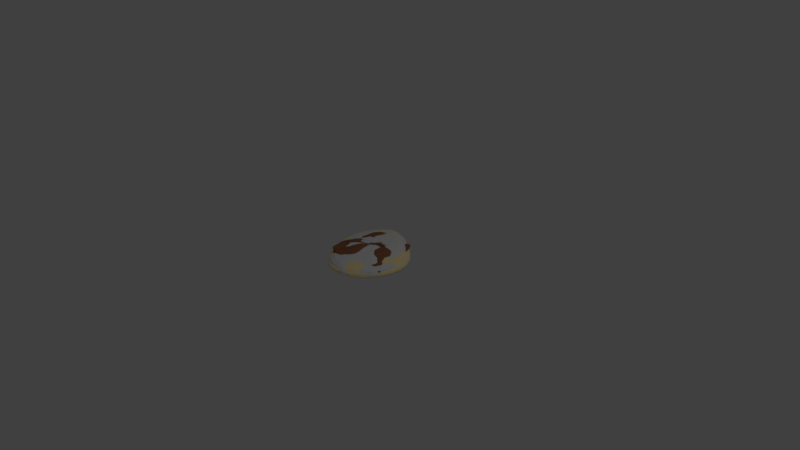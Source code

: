 # Source: rawChicken_v2_FlourEggBread.blend  (saved by Blender 2.79.0; exported with 4.5.12 LTS)
import bpy
from mathutils import Matrix  # noqa: F401  (used for matrix-valued properties, if any)

bpy.ops.wm.read_factory_settings(use_empty=True)
scene = bpy.context.scene
scene.name = 'Scene'

# ---- collections
col_collection_1 = bpy.data.collections.new('Collection 1'); scene.collection.children.link(col_collection_1)

# ---- materials (node trees are filled in below, after node groups)
mat_material_001 = bpy.data.materials.new('Material.001')
mat_material_001.alpha_threshold = 0.0
mat_material_001.use_transparent_shadow = False
mat_material_001.diffuse_color = (1.0, 0.8369, 0.4456, 1.0)
mat_material_001.specular_color = (1.0, 0.5726, 0.824)
mat_material_001.roughness = 0.5
mat_material_004 = bpy.data.materials.new('Material.004')
mat_material_004.alpha_threshold = 0.0
mat_material_004.use_transparent_shadow = False
mat_material_004.diffuse_color = (0.3108, 0.1301, 0.06731, 1.0)
mat_material_004.roughness = 0.5
mat_material_003 = bpy.data.materials.new('Material.003')
mat_material_003.alpha_threshold = 0.0
mat_material_003.use_transparent_shadow = False
mat_material_003.roughness = 0.5

# ---- material node trees

# ---- world
world_world = bpy.data.worlds.new('World'); scene.world = world_world
world_world.color = (0.05088, 0.05088, 0.05088)
world_world.use_sun_shadow = False
world_world.sun_shadow_jitter_overblur = 0.0
world_world.cycles.sampling_method = 'MANUAL'

# ---- cameras
cam_camera = bpy.data.cameras.new('Camera')
cam_camera.clip_end = 100.0
cam_camera.lens = 35.0
cam_camera.sensor_width = 32.0
cam_camera.sensor_height = 18.0
cam_camera.ortho_scale = 7.314
cam_camera.dof.focus_distance = 0.0
cam_camera.dof.aperture_fstop = 128.0

# ---- lights
light_lamp = bpy.data.lights.new('Lamp', 'POINT')
light_lamp.transmission_factor = 0.0
light_lamp.cutoff_distance = 30.0
light_lamp.energy = 100.0
light_lamp.shadow_buffer_clip_start = 1.001
light_lamp.shadow_soft_size = 0.1
light_lamp.shadow_maximum_resolution = 0.006
light_lamp.use_absolute_resolution = True

# ---- meshes
me_sphere = bpy.data.meshes.new('Sphere')
me_sphere.from_pydata([(0.04907, 0.163, 0.5519), (0.001447, 0.27, 0.5394), (-0.05032, 0.3586, 0.5116), (-0.09873, 0.4292, 0.4656), (-0.1374, 0.4827, 0.4007), (-0.1627, 0.5195, 0.3213), (-0.174, 0.5392, 0.2358), (-0.1719, 0.5413, 0.1534), (-0.1569, 0.5269, 0.08052), (-0.002456, 0.3312, -0.1185), (0.06778, 0.1684, 0.5555), (0.0368, 0.2797, 0.5469), (-0.001728, 0.3707, 0.523), (-0.04055, 0.4421, 0.4805), (-0.07265, 0.4959, 0.4178), (-0.09367, 0.533, 0.339), (-0.1025, 0.5534, 0.2525), (-0.09967, 0.5568, 0.168), (-0.08602, 0.5434, 0.09257), (-0.06223, 0.5148, 0.02813), (-0.03018, 0.4722, -0.02706), (0.006313, 0.4159, -0.07506), (0.04213, 0.3454, -0.1154), (0.07248, 0.26, -0.1454), (0.0945, 0.1599, -0.1636), (0.08732, 0.1686, 0.5574), (0.0735, 0.2792, 0.5509), (0.04829, 0.3684, 0.5294), (0.01885, 0.4373, 0.4892), (-0.006962, 0.4887, 0.4283), (-0.0238, 0.5246, 0.3497), (-0.03003, 0.5452, 0.2618), (-0.02636, 0.5497, 0.1745), (-0.01372, 0.5381, 0.09601), (0.007156, 0.5115, 0.02903), (0.0343, 0.4711, -0.02774), (0.06341, 0.4168, -0.07632), (0.08881, 0.3475, -0.1165), (0.1056, 0.2621, -0.1461), (0.1117, 0.1612, -0.1638), (0.107, 0.1632, 0.5573), (0.1108, 0.2682, 0.5506), (0.09995, 0.3518, 0.5293), (0.08159, 0.416, 0.4898), (0.06417, 0.4643, 0.4296), (0.05345, 0.4989, 0.3509), (0.05102, 0.5196, 0.2613), (0.05578, 0.525, 0.1713), (0.06653, 0.5148, 0.08999), (0.08273, 0.4901, 0.02115), (0.1028, 0.4523, -0.03598), (0.1227, 0.4013, -0.08336), (0.1365, 0.3359, -0.1214), (0.1392, 0.2545, -0.1488), (0.1291, 0.1575, -0.1649), (0.1266, 0.1518, 0.5556), (0.1487, 0.2463, 0.547), (0.1546, 0.3215, 0.524), (0.1513, 0.38, 0.4833), (0.1469, 0.4256, 0.4223), (0.1463, 0.4595, 0.3425), (0.1502, 0.4805, 0.2511), (0.1563, 0.4866, 0.1588), (0.1634, 0.4769, 0.07566), (0.1712, 0.4528, 0.006348), (0.1797, 0.4165, -0.04951), (0.186, 0.3691, -0.09408), (0.1852, 0.3095, -0.1285), (0.1725, 0.236, -0.1527), (0.146, 0.1479, -0.1665), (0.1456, 0.1343, 0.5533), (0.1868, 0.2133, 0.5421), (0.212, 0.2768, 0.5162), (0.2279, 0.3284, 0.4727), (0.2413, 0.3707, 0.4093), (0.255, 0.4038, 0.3274), (0.2675, 0.4249, 0.2338), (0.2755, 0.4311, 0.14), (0.2772, 0.4212, 0.0565), (0.2731, 0.3972, -0.01154), (0.2652, 0.3622, -0.0646), (0.2534, 0.3189, -0.1053), (0.2346, 0.2673, -0.1357), (0.2048, 0.2055, -0.1565), (0.162, 0.132, -0.168), (0.1631, 0.1107, 0.5513), (0.2229, 0.1692, 0.5375), (0.268, 0.2173, 0.5084), (0.3048, 0.2587, 0.4615), (0.3379, 0.2954, 0.3948), (0.3674, 0.3254, 0.31), (0.3895, 0.345, 0.2143), (0.3997, 0.3506, 0.1199), (0.3955, 0.3411, 0.03744), (0.3784, 0.3183, -0.02803), (0.3523, 0.2866, -0.07756), (0.3202, 0.2499, -0.1144), (0.2819, 0.2093, -0.1413), (0.2345, 0.1635, -0.1593), (0.1763, 0.1099, -0.1691), (0.1775, 0.08285, 0.5497), (0.2531, 0.1167, 0.5339), (0.316, 0.1453, 0.5022), (0.3715, 0.1726, 0.4521), (0.4221, 0.1995, 0.3823), (0.4654, 0.2229, 0.2947), (0.4958, 0.2386, 0.1976), (0.5078, 0.2429, 0.1032), (0.4986, 0.2349, 0.02248), (0.4703, 0.2163, -0.04017), (0.4282, 0.1915, -0.08648), (0.3778, 0.1651, -0.1203), (0.3217, 0.1393, -0.1447), (0.2588, 0.1131, -0.161), (0.1876, 0.08344, -0.1698), (0.1872, 0.05328, 0.5485), (0.2738, 0.06049, 0.5312), (0.3494, 0.067, 0.4976), (0.4182, 0.07679, 0.4452), (0.4809, 0.08997, 0.3731), (0.5334, 0.1033, 0.2838), (0.5691, 0.1127, 0.186), (0.5819, 0.1152, 0.09211), (0.5694, 0.11, 0.01304), (0.5337, 0.09856, -0.04739), (0.4807, 0.08462, -0.09147), (0.4175, 0.0724, -0.1235), (0.3486, 0.06439, -0.1465), (0.2746, 0.05989, -0.1619), (0.1947, 0.05566, -0.1701), (0.1914, 0.02461, 0.5476), (0.2832, 0.00543, 0.5292), (0.3651, -0.01112, 0.4942), (0.4404, -0.02103, 0.4405), (0.5085, -0.02429, 0.3672), (0.5645, -0.02368, 0.2772), (0.6015, -0.02229, 0.1793), (0.614, -0.02197, 0.08616), (0.5997, -0.02317, 0.008243), (0.5609, -0.02494, -0.05084), (0.5034, -0.02495, -0.09372), (0.4346, -0.02019, -0.1248), (0.3595, -0.008723, -0.1472), (0.2804, 0.008861, -0.1623), (0.1969, 0.02929, -0.1703), (0.19, -0.001682, 0.5468), (0.2812, -0.04572, 0.5277), (0.363, -0.08506, 0.4919), (0.438, -0.1156, 0.4375), (0.5051, -0.1369, 0.3639), (0.5592, -0.1506, 0.2739), (0.5942, -0.1581, 0.1763), (0.6051, -0.1599, 0.08368), (0.5905, -0.1562, 0.006382), (0.5527, -0.1466, -0.05209), (0.4966, -0.1307, -0.09448), (0.4288, -0.1075, -0.1253), (0.3543, -0.07603, -0.1475), (0.2761, -0.03722, -0.1625), (0.1944, 0.005766, -0.1704), (0.1835, -0.02513, 0.5463), (0.2686, -0.09189, 0.5267), (0.3448, -0.153, 0.4906), (0.4139, -0.204, 0.4362), (0.4748, -0.2438, 0.3627), (0.5232, -0.2721, 0.273), (0.5538, -0.2885, 0.1757), (0.5628, -0.2921, 0.08319), (0.5493, -0.2825, 0.006027), (0.5153, -0.2608, -0.05231), (0.4649, -0.2284, -0.09458), (0.4032, -0.1865, -0.1253), (0.3348, -0.1358, -0.1475), (0.2627, -0.07744, -0.1625), (0.1875, -0.01452, -0.1704), (0.1724, -0.04554, 0.5462), (0.2469, -0.1325, 0.5264), (0.3129, -0.2134, 0.4905), (0.372, -0.2836, 0.4364), (0.4234, -0.3407, 0.3634), (0.4638, -0.3826, 0.274), (0.4892, -0.4069, 0.1767), (0.4964, -0.4114, 0.08387), (0.4851, -0.3958, 0.006409), (0.4567, -0.3621, -0.0521), (0.4145, -0.3141, -0.09442), (0.3622, -0.255, -0.1251), (0.3038, -0.1868, -0.1473), (0.2417, -0.1113, -0.1623), (0.1769, -0.03147, -0.1703), (0.1574, -0.06255, 0.5462), (0.2175, -0.1665, 0.5268), (0.2697, -0.2643, 0.4913), (0.316, -0.351, 0.438), (0.356, -0.4228, 0.3656), (0.3875, -0.476, 0.2765), (0.4075, -0.5063, 0.1788), (0.4135, -0.5108, 0.0853), (0.4052, -0.4892, 0.007194), (0.3835, -0.445, -0.05169), (0.3508, -0.3837, -0.09413), (0.3099, -0.3102, -0.1248), (0.2639, -0.2276, -0.147), (0.2148, -0.1383, -0.1621), (0.1633, -0.04487, -0.1702), (0.1079, 0.04766, -0.1708), (0.1393, -0.07549, 0.5465), (0.1819, -0.1925, 0.5275), (0.2178, -0.3034, 0.4928), (0.2493, -0.4026, 0.4403), (0.2767, -0.4854, 0.3686), (0.2987, -0.5465, 0.2796), (0.3133, -0.5805, 0.1814), (0.3186, -0.5842, 0.08706), (0.3139, -0.5577, 0.008175), (0.2998, -0.5055, -0.05116), (0.2777, -0.4342, -0.09375), (0.2496, -0.3501, -0.1244), (0.2177, -0.257, -0.1466), (0.1836, -0.1575, -0.1618), (0.1477, -0.05438, -0.17), (0.1193, -0.08365, 0.5469), (0.1424, -0.209, 0.5284), (0.16, -0.3284, 0.4944), (0.1752, -0.4357, 0.4427), (0.189, -0.5251, 0.3716), (0.2011, -0.5905, 0.2826), (0.2102, -0.6262, 0.1839), (0.215, -0.6287, 0.08876), (0.2146, -0.5989, 0.009177), (0.2089, -0.5416, -0.05057), (0.1984, -0.4643, -0.09329), (0.1842, -0.3736, -0.124), (0.1678, -0.2741, -0.1462), (0.1502, -0.1685, -0.1614), (0.1309, -0.05975, -0.1698), (0.09884, -0.08655, 0.5472), (0.1019, -0.2152, 0.5291), (0.1004, -0.3382, 0.4957), (0.09849, -0.4488, 0.4446), (0.09829, -0.5407, 0.3739), (0.1003, -0.6074, 0.285), (0.104, -0.6432, 0.1859), (0.1084, -0.6449, 0.09021), (0.1126, -0.6135, 0.01015), (0.1158, -0.5542, -0.0499), (0.1176, -0.4744, -0.09275), (0.118, -0.3811, -0.1235), (0.1177, -0.2791, -0.1458), (0.1167, -0.1713, -0.1611), (0.1143, -0.06091, -0.1696), (0.07988, -0.0842, 0.5474), (0.06399, -0.2111, 0.5296), (0.04435, -0.3331, 0.4965), (0.02604, -0.4429, 0.4458), (0.01237, -0.5339, 0.3755), (0.004732, -0.5997, 0.2866), (0.003259, -0.6348, 0.1874), (0.007399, -0.6362, 0.09153), (0.01611, -0.6049, 0.01118), (0.02798, -0.5461, -0.04909), (0.04166, -0.4668, -0.0921), (0.05624, -0.374, -0.123), (0.0713, -0.2727, -0.1454), (0.08618, -0.1662, -0.1609), (0.09922, -0.05801, -0.1695), (0.06399, -0.07721, 0.5475), (0.03216, -0.198, 0.5298), (-0.003013, -0.315, 0.4968), (-0.03546, -0.4208, 0.4464), (-0.06084, -0.5085, 0.3763), (-0.07691, -0.5718, 0.2878), (-0.08293, -0.6057, 0.1888), (-0.07909, -0.6073, 0.09292), (-0.0665, -0.5775, 0.01245), (-0.04702, -0.5209, -0.04806), (-0.02286, -0.4442, -0.0913), (0.00413, -0.3543, -0.1224), (0.03255, -0.2563, -0.145), (0.06087, -0.1542, -0.1606), (0.08684, -0.05154, -0.1694), (0.0516, -0.06662, 0.5473), (0.007382, -0.1778, 0.5295), (-0.03985, -0.2867, 0.4965), (-0.08339, -0.3858, 0.4461), (-0.1181, -0.4685, 0.3764), (-0.1411, -0.5285, 0.2884), (-0.1509, -0.5609, 0.19), (-0.1474, -0.563, 0.09451), (-0.1317, -0.5353, 0.01406), (-0.1061, -0.482, -0.04671), (-0.07348, -0.4094, -0.09032), (-0.0365, -0.3242, -0.1217), (0.002531, -0.2319, -0.1446), (0.04137, -0.1366, -0.1604), (0.07732, -0.04219, -0.1693), (0.08682, 0.04012, 0.5512), (0.04142, -0.05342, 0.547), (-0.01276, -0.1524, 0.5288), (-0.06952, -0.2506, 0.4955), (-0.1218, -0.341, 0.445), (-0.1641, -0.417, 0.3755), (-0.1927, -0.4726, 0.2883), (-0.2057, -0.503, 0.1909), (-0.2026, -0.5055, 0.09621), (-0.1845, -0.4804, 0.016), (-0.1539, -0.4313, -0.04503), (-0.1144, -0.3642, -0.08913), (-0.06936, -0.2856, -0.121), (-0.02181, -0.2008, -0.1442), (0.02545, -0.1146, -0.1602), (0.06949, -0.03072, -0.1692), (0.03142, -0.03824, 0.5464), (-0.03233, -0.1229, 0.5276), (-0.09795, -0.2082, 0.4937), (-0.1582, -0.2877, 0.4429), (-0.2073, -0.3551, 0.3736), (-0.241, -0.4049, 0.2872), (-0.2569, -0.4324, 0.1913), (-0.2542, -0.4351, 0.09784), (-0.2339, -0.413, 0.01816), (-0.1989, -0.3692, -0.04311), (-0.1532, -0.3093, -0.0878), (-0.1008, -0.2392, -0.1202), (-0.04545, -0.1643, -0.1438), (0.009734, -0.08918, -0.1601), (0.06165, -0.01764, -0.1692), (0.0206, -0.02135, 0.5457), (-0.0534, -0.08977, 0.5263), (-0.1283, -0.1602, 0.4916), (-0.1968, -0.2268, 0.4402), (-0.2525, -0.2837, 0.3708), (-0.2911, -0.3259, 0.2854), (-0.3097, -0.3495, 0.191), (-0.3072, -0.3519, 0.09916), (-0.2848, -0.3332, 0.02022), (-0.2455, -0.296, -0.04122), (-0.1938, -0.2451, -0.08655), (-0.1342, -0.1858, -0.1196), (-0.07088, -0.1228, -0.1436), (-0.007377, -0.06074, -0.16), (0.05304, -0.003149, -0.1692), (0.009646, -0.002867, 0.545), (-0.07473, -0.05342, 0.5248), (-0.159, -0.1072, 0.4894), (-0.2355, -0.159, 0.4373), (-0.2977, -0.2037, 0.3677), (-0.3407, -0.237, 0.283), (-0.3615, -0.2557, 0.1901), (-0.3591, -0.2576, 0.09979), (-0.3346, -0.2426, 0.02166), (-0.2914, -0.2131, -0.03985), (-0.234, -0.1727, -0.08575), (-0.1676, -0.1258, -0.1194), (-0.09646, -0.07672, -0.1437), (-0.02468, -0.02941, -0.1602), (0.04431, 0.01271, -0.1693), (8.252e-05, 0.01707, 0.5443), (-0.0934, -0.01419, 0.5234), (-0.1859, -0.05001, 0.4872), (-0.2694, -0.08573, 0.4344), (-0.3369, -0.1171, 0.3645), (-0.3835, -0.1407, 0.2802), (-0.406, -0.1538, 0.1884), (-0.4035, -0.155, 0.09934), (-0.3772, -0.1442, 0.02197), (-0.3306, -0.1228, -0.03948), (-0.2685, -0.09383, -0.0857), (-0.1963, -0.0606, -0.1197), (-0.1185, -0.02666, -0.1441), (-0.03964, 0.004504, -0.1606), (0.03676, 0.02983, -0.1695), (-0.006721, 0.03815, 0.5436), (-0.1067, 0.02725, 0.522), (-0.2051, 0.01036, 0.4851), (-0.2935, -0.008587, 0.4315), (-0.3648, -0.02611, 0.3612), (-0.4136, -0.03959, 0.2769), (-0.437, -0.04711, 0.1858), (-0.4342, -0.04757, 0.0977), (-0.4065, -0.04083, 0.02103), (-0.3576, -0.0279, -0.04016), (-0.2924, -0.01072, -0.08639), (-0.2161, 0.008245, -0.1204), (-0.1339, 0.02624, -0.1448), (-0.05003, 0.04035, -0.1611), (0.03152, 0.04792, -0.1698), (-0.00989, 0.05989, 0.5429), (-0.1129, 0.06993, 0.5206), (-0.214, 0.07241, 0.4829), (-0.3046, 0.07049, 0.4287), (-0.3772, 0.0669, 0.3578), (-0.4268, 0.0635, 0.2734), (-0.4503, 0.0615, 0.1827), (-0.4471, 0.06166, 0.09539), (-0.4188, 0.06423, 0.01946), (-0.369, 0.06876, -0.04125), (-0.3025, 0.07412, -0.08725), (-0.2246, 0.07869, -0.1211), (-0.1405, 0.08048, -0.1454), (-0.05453, 0.07715, -0.1616), (0.02924, 0.06651, -0.1701), (-0.008999, 0.08166, 0.5423), (-0.1111, 0.1126, 0.5194), (-0.2113, 0.1343, 0.4811), (-0.3008, 0.1492, 0.4263), (-0.3723, 0.1592, 0.3549), (-0.4207, 0.1655, 0.2704), (-0.4434, 0.1688, 0.1803), (-0.4401, 0.1694, 0.09381), (-0.4122, 0.1677, 0.01878), (-0.3632, 0.164, -0.0413), (-0.2977, 0.1578, -0.08703), (-0.2209, 0.1484, -0.121), (-0.1377, 0.1342, -0.1455), (-0.05266, 0.1137, -0.1617), (0.03018, 0.08498, -0.1702), (-0.003986, 0.1027, 0.5421), (-0.1012, 0.1538, 0.5188), (-0.1968, 0.1938, 0.4804), (-0.282, 0.2246, 0.4252), (-0.3497, 0.2475, 0.3538), (-0.3952, 0.2629, 0.2696), (-0.4164, 0.2709, 0.1804), (-0.4131, 0.2716, 0.09516), (-0.3869, 0.2659, 0.0213), (-0.3406, 0.2543, -0.03811), (-0.2784, 0.2373, -0.08387), (-0.2052, 0.2146, -0.1185), (-0.1257, 0.1855, -0.1439), (-0.04452, 0.1487, -0.161), (0.03431, 0.1027, -0.17), (0.004876, 0.1222, 0.5426), (-0.08382, 0.1918, 0.52), (-0.1714, 0.2485, 0.4822), (-0.2495, 0.2936, 0.4276), (-0.3111, 0.3279, 0.3567), (-0.3523, 0.3513, 0.2734), (-0.3714, 0.3633, 0.1856), (-0.3686, 0.3641, 0.102), (-0.3451, 0.3546, 0.02943), (-0.3032, 0.336, -0.02951), (-0.2463, 0.3093, -0.07593), (-0.1788, 0.2749, -0.1122), (-0.1053, 0.2324, -0.1398), (-0.03058, 0.1807, -0.1588), (0.04141, 0.119, -0.1691), (0.01706, 0.1393, 0.5445), (-0.06007, 0.2248, 0.5239), (-0.1371, 0.2958, 0.4881), (-0.206, 0.3527, 0.4353), (-0.2601, 0.3963, 0.3658), (-0.296, 0.4261, 0.284), (-0.3127, 0.4415, 0.1976), (-0.3105, 0.4424, 0.1155), (-0.2903, 0.4298, 0.04401), (-0.2537, 0.4056, -0.01501), (-0.2033, 0.371, -0.06295), (-0.143, 0.3269, -0.102), (-0.07749, 0.2732, -0.133), (-0.01138, 0.2088, -0.1552), (0.05125, 0.1334, -0.1676), (0.03196, 0.1531, 0.5478), (-0.03125, 0.2514, 0.5309), (-0.09608, 0.3331, 0.4987), (-0.1547, 0.3987, 0.4489), (-0.2009, 0.4489, 0.3815), (-0.2313, 0.4833, 0.3011), (-0.2453, 0.5012, 0.2157), (-0.2434, 0.5025, 0.1342), (-0.2263, 0.4882, 0.0627), (-0.1949, 0.4603, 0.002707), (-0.1514, 0.4202, -0.04752), (-0.09917, 0.369, -0.09011), (-0.0429, 0.3065, -0.1251), (0.01266, 0.2321, -0.1508), (0.0636, 0.1453, -0.1658), (-0.1299, 0.4975, 0.0186), (-0.09266, 0.4547, -0.03424), (-0.0486, 0.3993, -0.08009), (0.04097, 0.2495, -0.1472), (0.07819, 0.1543, -0.1643)], [], [(7, 6, 16, 17), (0, 296, 10), (205, 481, 24), (8, 7, 17, 18), (1, 0, 10, 11), (477, 8, 18, 19), (2, 1, 11, 12), (478, 477, 19, 20), (3, 2, 12, 13), (479, 478, 20, 21), (4, 3, 13, 14), (9, 479, 21, 22), (5, 4, 14, 15), (480, 9, 22, 23), (6, 5, 15, 16), (481, 480, 23, 24), (16, 15, 30, 31), (24, 23, 38, 39), (17, 16, 31, 32), (10, 296, 25), (205, 24, 39), (18, 17, 32, 33), (11, 10, 25, 26), (19, 18, 33, 34), (12, 11, 26, 27), (20, 19, 34, 35), (13, 12, 27, 28), (21, 20, 35, 36), (14, 13, 28, 29), (22, 21, 36, 37), (15, 14, 29, 30), (23, 22, 37, 38), (35, 34, 49, 50), (28, 27, 42, 43), (36, 35, 50, 51), (29, 28, 43, 44), (37, 36, 51, 52), (30, 29, 44, 45), (38, 37, 52, 53), (31, 30, 45, 46), (39, 38, 53, 54), (32, 31, 46, 47), (25, 296, 40), (205, 39, 54), (33, 32, 47, 48), (26, 25, 40, 41), (34, 33, 48, 49), (27, 26, 41, 42), (54, 53, 68, 69), (47, 46, 61, 62), (40, 296, 55), (205, 54, 69), (48, 47, 62, 63), (41, 40, 55, 56), (49, 48, 63, 64), (42, 41, 56, 57), (50, 49, 64, 65), (43, 42, 57, 58), (51, 50, 65, 66), (44, 43, 58, 59), (52, 51, 66, 67), (45, 44, 59, 60), (53, 52, 67, 68), (46, 45, 60, 61), (58, 57, 72, 73), (66, 65, 80, 81), (59, 58, 73, 74), (67, 66, 81, 82), (60, 59, 74, 75), (68, 67, 82, 83), (61, 60, 75, 76), (69, 68, 83, 84), (62, 61, 76, 77), (55, 296, 70), (205, 69, 84), (63, 62, 77, 78), (56, 55, 70, 71), (64, 63, 78, 79), (57, 56, 71, 72), (65, 64, 79, 80), (77, 76, 91, 92), (70, 296, 85), (205, 84, 99), (78, 77, 92, 93), (71, 70, 85, 86), (79, 78, 93, 94), (72, 71, 86, 87), (80, 79, 94, 95), (73, 72, 87, 88), (81, 80, 95, 96), (74, 73, 88, 89), (82, 81, 96, 97), (75, 74, 89, 90), (83, 82, 97, 98), (76, 75, 90, 91), (84, 83, 98, 99), (96, 95, 110, 111), (89, 88, 103, 104), (97, 96, 111, 112), (90, 89, 104, 105), (98, 97, 112, 113), (91, 90, 105, 106), (99, 98, 113, 114), (92, 91, 106, 107), (85, 296, 100), (205, 99, 114), (93, 92, 107, 108), (86, 85, 100, 101), (94, 93, 108, 109), (87, 86, 101, 102), (95, 94, 109, 110), (88, 87, 102, 103), (205, 114, 129), (108, 107, 122, 123), (101, 100, 115, 116), (109, 108, 123, 124), (102, 101, 116, 117), (110, 109, 124, 125), (103, 102, 117, 118), (111, 110, 125, 126), (104, 103, 118, 119), (112, 111, 126, 127), (105, 104, 119, 120), (113, 112, 127, 128), (106, 105, 120, 121), (114, 113, 128, 129), (107, 106, 121, 122), (100, 296, 115), (127, 126, 141, 142), (120, 119, 134, 135), (128, 127, 142, 143), (121, 120, 135, 136), (129, 128, 143, 144), (122, 121, 136, 137), (115, 296, 130), (205, 129, 144), (123, 122, 137, 138), (116, 115, 130, 131), (124, 123, 138, 139), (117, 116, 131, 132), (125, 124, 139, 140), (118, 117, 132, 133), (126, 125, 140, 141), (119, 118, 133, 134), (131, 130, 145, 146), (139, 138, 153, 154), (132, 131, 146, 147), (140, 139, 154, 155), (133, 132, 147, 148), (141, 140, 155, 156), (134, 133, 148, 149), (142, 141, 156, 157), (135, 134, 149, 150), (143, 142, 157, 158), (136, 135, 150, 151), (144, 143, 158, 159), (137, 136, 151, 152), (130, 296, 145), (205, 144, 159), (138, 137, 152, 153), (150, 149, 164, 165), (158, 157, 172, 173), (151, 150, 165, 166), (159, 158, 173, 174), (152, 151, 166, 167), (145, 296, 160), (205, 159, 174), (153, 152, 167, 168), (146, 145, 160, 161), (154, 153, 168, 169), (147, 146, 161, 162), (155, 154, 169, 170), (148, 147, 162, 163), (156, 155, 170, 171), (149, 148, 163, 164), (157, 156, 171, 172), (169, 168, 183, 184), (162, 161, 176, 177), (170, 169, 184, 185), (163, 162, 177, 178), (171, 170, 185, 186), (164, 163, 178, 179), (172, 171, 186, 187), (165, 164, 179, 180), (173, 172, 187, 188), (166, 165, 180, 181), (174, 173, 188, 189), (167, 166, 181, 182), (160, 296, 175), (205, 174, 189), (168, 167, 182, 183), (161, 160, 175, 176), (188, 187, 202, 203), (181, 180, 195, 196), (189, 188, 203, 204), (182, 181, 196, 197), (175, 296, 190), (205, 189, 204), (183, 182, 197, 198), (176, 175, 190, 191), (184, 183, 198, 199), (177, 176, 191, 192), (185, 184, 199, 200), (178, 177, 192, 193), (186, 185, 200, 201), (179, 178, 193, 194), (187, 186, 201, 202), (180, 179, 194, 195), (192, 191, 207, 208), (200, 199, 215, 216), (193, 192, 208, 209), (201, 200, 216, 217), (194, 193, 209, 210), (202, 201, 217, 218), (195, 194, 210, 211), (203, 202, 218, 219), (196, 195, 211, 212), (204, 203, 219, 220), (197, 196, 212, 213), (190, 296, 206), (205, 204, 220), (198, 197, 213, 214), (191, 190, 206, 207), (199, 198, 214, 215), (212, 211, 226, 227), (220, 219, 234, 235), (213, 212, 227, 228), (206, 296, 221), (205, 220, 235), (214, 213, 228, 229), (207, 206, 221, 222), (215, 214, 229, 230), (208, 207, 222, 223), (216, 215, 230, 231), (209, 208, 223, 224), (217, 216, 231, 232), (210, 209, 224, 225), (218, 217, 232, 233), (211, 210, 225, 226), (219, 218, 233, 234), (231, 230, 245, 246), (224, 223, 238, 239), (232, 231, 246, 247), (225, 224, 239, 240), (233, 232, 247, 248), (226, 225, 240, 241), (234, 233, 248, 249), (227, 226, 241, 242), (235, 234, 249, 250), (228, 227, 242, 243), (221, 296, 236), (205, 235, 250), (229, 228, 243, 244), (222, 221, 236, 237), (230, 229, 244, 245), (223, 222, 237, 238), (250, 249, 264, 265), (243, 242, 257, 258), (236, 296, 251), (205, 250, 265), (244, 243, 258, 259), (237, 236, 251, 252), (245, 244, 259, 260), (238, 237, 252, 253), (246, 245, 260, 261), (239, 238, 253, 254), (247, 246, 261, 262), (240, 239, 254, 255), (248, 247, 262, 263), (241, 240, 255, 256), (249, 248, 263, 264), (242, 241, 256, 257), (262, 261, 276, 277), (255, 254, 269, 270), (263, 262, 277, 278), (256, 255, 270, 271), (264, 263, 278, 279), (257, 256, 271, 272), (265, 264, 279, 280), (258, 257, 272, 273), (251, 296, 266), (205, 265, 280), (259, 258, 273, 274), (252, 251, 266, 267), (260, 259, 274, 275), (253, 252, 267, 268), (261, 260, 275, 276), (254, 253, 268, 269), (266, 296, 281), (205, 280, 295), (274, 273, 288, 289), (267, 266, 281, 282), (275, 274, 289, 290), (268, 267, 282, 283), (276, 275, 290, 291), (269, 268, 283, 284), (277, 276, 291, 292), (270, 269, 284, 285), (278, 277, 292, 293), (271, 270, 285, 286), (279, 278, 293, 294), (272, 271, 286, 287), (280, 279, 294, 295), (273, 272, 287, 288), (285, 284, 300, 301), (293, 292, 308, 309), (286, 285, 301, 302), (294, 293, 309, 310), (287, 286, 302, 303), (295, 294, 310, 311), (288, 287, 303, 304), (281, 296, 297), (205, 295, 311), (289, 288, 304, 305), (282, 281, 297, 298), (290, 289, 305, 306), (283, 282, 298, 299), (291, 290, 306, 307), (284, 283, 299, 300), (292, 291, 307, 308), (305, 304, 319, 320), (298, 297, 312, 313), (306, 305, 320, 321), (299, 298, 313, 314), (307, 306, 321, 322), (300, 299, 314, 315), (308, 307, 322, 323), (301, 300, 315, 316), (309, 308, 323, 324), (302, 301, 316, 317), (310, 309, 324, 325), (303, 302, 317, 318), (311, 310, 325, 326), (304, 303, 318, 319), (297, 296, 312), (205, 311, 326), (324, 323, 338, 339), (317, 316, 331, 332), (325, 324, 339, 340), (318, 317, 332, 333), (326, 325, 340, 341), (319, 318, 333, 334), (312, 296, 327), (205, 326, 341), (320, 319, 334, 335), (313, 312, 327, 328), (321, 320, 335, 336), (314, 313, 328, 329), (322, 321, 336, 337), (315, 314, 329, 330), (323, 322, 337, 338), (316, 315, 330, 331), (328, 327, 342, 343), (336, 335, 350, 351), (329, 328, 343, 344), (337, 336, 351, 352), (330, 329, 344, 345), (338, 337, 352, 353), (331, 330, 345, 346), (339, 338, 353, 354), (332, 331, 346, 347), (340, 339, 354, 355), (333, 332, 347, 348), (341, 340, 355, 356), (334, 333, 348, 349), (327, 296, 342), (205, 341, 356), (335, 334, 349, 350), (347, 346, 361, 362), (355, 354, 369, 370), (348, 347, 362, 363), (356, 355, 370, 371), (349, 348, 363, 364), (342, 296, 357), (205, 356, 371), (350, 349, 364, 365), (343, 342, 357, 358), (351, 350, 365, 366), (344, 343, 358, 359), (352, 351, 366, 367), (345, 344, 359, 360), (353, 352, 367, 368), (346, 345, 360, 361), (354, 353, 368, 369), (366, 365, 380, 381), (359, 358, 373, 374), (367, 366, 381, 382), (360, 359, 374, 375), (368, 367, 382, 383), (361, 360, 375, 376), (369, 368, 383, 384), (362, 361, 376, 377), (370, 369, 384, 385), (363, 362, 377, 378), (371, 370, 385, 386), (364, 363, 378, 379), (357, 296, 372), (205, 371, 386), (365, 364, 379, 380), (358, 357, 372, 373), (385, 384, 399, 400), (378, 377, 392, 393), (386, 385, 400, 401), (379, 378, 393, 394), (372, 296, 387), (205, 386, 401), (380, 379, 394, 395), (373, 372, 387, 388), (381, 380, 395, 396), (374, 373, 388, 389), (382, 381, 396, 397), (375, 374, 389, 390), (383, 382, 397, 398), (376, 375, 390, 391), (384, 383, 398, 399), (377, 376, 391, 392), (397, 396, 411, 412), (390, 389, 404, 405), (398, 397, 412, 413), (391, 390, 405, 406), (399, 398, 413, 414), (392, 391, 406, 407), (400, 399, 414, 415), (393, 392, 407, 408), (401, 400, 415, 416), (394, 393, 408, 409), (387, 296, 402), (205, 401, 416), (395, 394, 409, 410), (388, 387, 402, 403), (396, 395, 410, 411), (389, 388, 403, 404), (416, 415, 430, 431), (409, 408, 423, 424), (402, 296, 417), (205, 416, 431), (410, 409, 424, 425), (403, 402, 417, 418), (411, 410, 425, 426), (404, 403, 418, 419), (412, 411, 426, 427), (405, 404, 419, 420), (413, 412, 427, 428), (406, 405, 420, 421), (414, 413, 428, 429), (407, 406, 421, 422), (415, 414, 429, 430), (408, 407, 422, 423), (420, 419, 434, 435), (428, 427, 442, 443), (421, 420, 435, 436), (429, 428, 443, 444), (422, 421, 436, 437), (430, 429, 444, 445), (423, 422, 437, 438), (431, 430, 445, 446), (424, 423, 438, 439), (417, 296, 432), (205, 431, 446), (425, 424, 439, 440), (418, 417, 432, 433), (426, 425, 440, 441), (419, 418, 433, 434), (427, 426, 441, 442), (439, 438, 453, 454), (432, 296, 447), (205, 446, 461), (440, 439, 454, 455), (433, 432, 447, 448), (441, 440, 455, 456), (434, 433, 448, 449), (442, 441, 456, 457), (435, 434, 449, 450), (443, 442, 457, 458), (436, 435, 450, 451), (444, 443, 458, 459), (437, 436, 451, 452), (445, 444, 459, 460), (438, 437, 452, 453), (446, 445, 460, 461), (458, 457, 472, 473), (451, 450, 465, 466), (459, 458, 473, 474), (452, 451, 466, 467), (460, 459, 474, 475), (453, 452, 467, 468), (461, 460, 475, 476), (454, 453, 468, 469), (447, 296, 462), (205, 461, 476), (455, 454, 469, 470), (448, 447, 462, 463), (456, 455, 470, 471), (449, 448, 463, 464), (457, 456, 471, 472), (450, 449, 464, 465), (462, 296, 0), (205, 476, 481), (470, 469, 7, 8), (463, 462, 0, 1), (471, 470, 8, 477), (464, 463, 1, 2), (472, 471, 477, 478), (465, 464, 2, 3), (473, 472, 478, 479), (466, 465, 3, 4), (474, 473, 479, 9), (467, 466, 4, 5), (475, 474, 9, 480), (468, 467, 5, 6), (476, 475, 480, 481), (469, 468, 6, 7)])
me_sphere.materials.append(mat_material_001)
me_sphere.use_remesh_preserve_volume = False
me_sphere.use_remesh_preserve_attributes = False
me_sphere.use_mirror_vertex_groups = False
me_sphere.update()
me_sphere_002 = bpy.data.meshes.new('Sphere.002')
me_sphere_002.from_pydata([(0.01211, 0.1289, 0.5223), (-0.0582, 0.2089, 0.4963), (-0.1287, 0.251, 0.4858), (-0.1634, 0.2962, 0.4518), (-0.1637, 0.3427, 0.3746), (-0.1223, 0.3777, 0.2778), (-0.08209, 0.39, 0.1914), (-0.07898, 0.4189, 0.1105), (-0.08759, 0.4395, 0.0521), (0.01808, 0.2336, -0.1033), (0.0148, 0.1275, 0.5346), (-0.04911, 0.1896, 0.516), (-0.09347, 0.2248, 0.5051), (-0.1071, 0.2854, 0.4662), (-0.1134, 0.3603, 0.3798), (-0.08804, 0.411, 0.2763), (-0.0381, 0.4201, 0.2001), (-0.01813, 0.4248, 0.1331), (-0.0191, 0.4262, 0.06913), (-0.0394, 0.4345, 0.01692), (-0.02046, 0.4298, -0.03371), (0.04819, 0.3697, -0.06945), (0.108, 0.2479, -0.08124), (0.1448, 0.1328, -0.09419), (0.1744, 0.08357, -0.09981), (0.03975, 0.1058, 0.5335), (0.005952, 0.1645, 0.5166), (0.006541, 0.2071, 0.5115), (0.01403, 0.2675, 0.4764), (-0.01375, 0.3482, 0.3898), (-0.01686, 0.4106, 0.2848), (0.03132, 0.4279, 0.2104), (0.05391, 0.4175, 0.1326), (0.04318, 0.3936, 0.04411), (0.01538, 0.4046, -0.02415), (0.01895, 0.4257, -0.07516), (0.06732, 0.3791, -0.1026), (0.1253, 0.2525, -0.09934), (0.1726, 0.1308, -0.09699), (0.1917, 0.08086, -0.09556), (0.07303, 0.07381, 0.5312), (0.08004, 0.146, 0.5168), (0.1182, 0.2156, 0.5187), (0.1353, 0.2727, 0.4888), (0.1009, 0.3376, 0.4101), (0.09531, 0.393, 0.312), (0.1476, 0.4159, 0.2315), (0.1641, 0.4017, 0.1234), (0.1376, 0.3603, 0.00533), (0.1105, 0.3612, -0.06773), (0.102, 0.3947, -0.09909), (0.1058, 0.3632, -0.1104), (0.1301, 0.2512, -0.1039), (0.1698, 0.1387, -0.1028), (0.1821, 0.08769, -0.09929), (0.1164, 0.05491, 0.5346), (0.1668, 0.1417, 0.5306), (0.2211, 0.2329, 0.5317), (0.229, 0.2838, 0.4864), (0.1973, 0.3258, 0.4032), (0.1902, 0.3633, 0.3097), (0.2292, 0.3879, 0.227), (0.2359, 0.3827, 0.1042), (0.2107, 0.3448, -0.02616), (0.2058, 0.3338, -0.1004), (0.2063, 0.3597, -0.1192), (0.1783, 0.3298, -0.1249), (0.1699, 0.2299, -0.1259), (0.1901, 0.128, -0.1281), (0.1854, 0.08257, -0.1144), (0.1572, 0.07061, 0.5287), (0.2459, 0.1663, 0.5411), (0.3081, 0.2532, 0.5481), (0.298, 0.2852, 0.4883), (0.273, 0.3064, 0.4041), (0.2541, 0.3296, 0.3081), (0.266, 0.3537, 0.2169), (0.2665, 0.3591, 0.09279), (0.2551, 0.333, -0.03721), (0.2744, 0.3074, -0.1216), (0.29, 0.3045, -0.1491), (0.2528, 0.2619, -0.1564), (0.226, 0.1753, -0.1602), (0.2248, 0.09531, -0.1612), (0.199, 0.06685, -0.1344), (0.1944, 0.0777, 0.511), (0.3158, 0.1605, 0.5262), (0.3829, 0.2259, 0.5352), (0.3346, 0.2575, 0.4685), (0.3277, 0.2772, 0.4096), (0.3044, 0.3023, 0.3209), (0.3052, 0.3184, 0.2274), (0.3147, 0.3193, 0.1129), (0.3227, 0.2984, -0.01154), (0.3519, 0.2667, -0.1138), (0.3662, 0.242, -0.157), (0.3237, 0.1902, -0.1559), (0.2829, 0.118, -0.1531), (0.2603, 0.05929, -0.1658), (0.2152, 0.04753, -0.1472), (0.2113, 0.05057, 0.4985), (0.3501, 0.1036, 0.5034), (0.4351, 0.1542, 0.5112), (0.4219, 0.2053, 0.465), (0.3937, 0.2471, 0.3931), (0.3763, 0.2683, 0.2999), (0.3877, 0.2609, 0.2157), (0.4093, 0.2478, 0.1289), (0.4229, 0.236, 0.02534), (0.4383, 0.2176, -0.0838), (0.4323, 0.1913, -0.1391), (0.3861, 0.1427, -0.1301), (0.3334, 0.08428, -0.1249), (0.2872, 0.03493, -0.1592), (0.2266, 0.02966, -0.16), (0.1823, 0.005322, 0.509), (0.2964, 0.03162, 0.5343), (0.3758, 0.05024, 0.5161), (0.4176, 0.1175, 0.4704), (0.4232, 0.1827, 0.3837), (0.4342, 0.1917, 0.2773), (0.4763, 0.1698, 0.1925), (0.5268, 0.1401, 0.1187), (0.5165, 0.1474, 0.00788), (0.5426, 0.1821, -0.1036), (0.4728, 0.1484, -0.1576), (0.3807, 0.1789, -0.1489), (0.3549, 0.08111, -0.1398), (0.282, 0.04484, -0.1845), (0.218, 0.03474, -0.1863), (0.1542, -0.01827, 0.5204), (0.2295, -0.03304, 0.5422), (0.295, -0.04702, 0.505), (0.3658, 0.00741, 0.463), (0.4464, 0.0335, 0.3888), (0.5202, 0.02401, 0.2797), (0.5715, 0.001451, 0.1843), (0.5738, -0.002318, 0.1036), (0.5357, 0.009533, 0.01199), (0.5418, 0.0605, -0.05401), (0.495, 0.05812, -0.1137), (0.4505, 0.1252, -0.1303), (0.4111, 0.07547, -0.154), (0.2668, 0.06801, -0.2012), (0.2119, 0.05587, -0.198), (0.1498, -0.01166, 0.5294), (0.2174, -0.0783, 0.5587), (0.3655, -0.07945, 0.4851), (0.4223, -0.07284, 0.4358), (0.4817, -0.1095, 0.3729), (0.5436, -0.1351, 0.3181), (0.6134, -0.1553, 0.2149), (0.562, -0.1219, 0.08339), (0.5013, -0.07893, -0.02496), (0.5128, -0.07762, -0.07715), (0.4496, -0.06721, -0.1104), (0.4094, -0.02748, -0.1814), (0.3337, 0.01955, -0.2106), (0.2415, 0.06893, -0.2103), (0.2086, 0.06802, -0.1973), (0.1375, 0.001043, 0.5475), (0.1366, -0.03288, 0.5213), (0.2986, -0.09947, 0.4475), (0.3952, -0.1681, 0.4006), (0.5091, -0.2231, 0.3493), (0.5438, -0.2371, 0.3474), (0.5536, -0.2251, 0.2161), (0.4924, -0.2239, 0.09191), (0.5193, -0.2127, 0.04245), (0.5369, -0.2107, -0.02372), (0.4172, -0.1708, -0.06555), (0.3707, -0.1176, -0.1456), (0.3348, -0.03116, -0.1777), (0.2693, 0.05468, -0.2315), (0.192, 0.05601, -0.1729), (0.1224, -0.004727, 0.5715), (0.1622, -0.118, 0.5586), (0.2829, -0.1949, 0.4891), (0.356, -0.2263, 0.4237), (0.4383, -0.2938, 0.3337), (0.4713, -0.3109, 0.3393), (0.4818, -0.3077, 0.2208), (0.458, -0.3438, 0.1382), (0.4664, -0.4006, 0.08402), (0.4752, -0.3385, -0.03465), (0.4068, -0.2633, -0.09692), (0.3469, -0.2091, -0.1442), (0.266, -0.1244, -0.1529), (0.1869, -0.03206, -0.2227), (0.1628, 0.03354, -0.1339), (0.1186, -0.02765, 0.5766), (0.1852, -0.1002, 0.6399), (0.2617, -0.2198, 0.5086), (0.3132, -0.3117, 0.4043), (0.365, -0.3967, 0.2921), (0.4158, -0.3583, 0.2906), (0.3767, -0.3537, 0.2185), (0.3752, -0.3995, 0.1266), (0.3942, -0.4671, 0.05611), (0.3694, -0.3927, -0.03733), (0.3274, -0.3219, -0.1211), (0.3022, -0.2518, -0.09965), (0.2259, -0.1336, -0.07129), (0.154, -0.04358, -0.1193), (0.1408, 0.02986, -0.0996), (0.1356, 0.06956, -0.1164), (0.1024, -0.04575, 0.5582), (0.1643, -0.106, 0.5909), (0.2121, -0.2623, 0.4983), (0.243, -0.372, 0.4104), (0.2407, -0.4072, 0.3397), (0.2569, -0.4242, 0.2601), (0.2667, -0.4535, 0.1959), (0.282, -0.4881, 0.09091), (0.3062, -0.4967, 0.01171), (0.2907, -0.4495, -0.0417), (0.2812, -0.409, -0.1203), (0.2485, -0.3251, -0.06732), (0.188, -0.2014, -0.103), (0.1231, -0.03533, -0.1173), (0.1278, 0.03909, -0.09556), (0.07913, -0.05445, 0.5473), (0.191, -0.1132, 0.5655), (0.2185, -0.2942, 0.5464), (0.1465, -0.4021, 0.4819), (0.09471, -0.4018, 0.4355), (0.123, -0.4382, 0.3128), (0.1354, -0.5039, 0.1815), (0.1686, -0.5658, 0.06968), (0.2482, -0.532, 0.01771), (0.2262, -0.4699, -0.04344), (0.2138, -0.4373, -0.1082), (0.2081, -0.3332, -0.09555), (0.1804, -0.2173, -0.1363), (0.1515, -0.02324, -0.2018), (0.128, 0.05124, -0.1084), (0.07486, -0.06716, 0.5317), (0.1591, -0.1688, 0.5368), (0.1808, -0.3032, 0.5689), (0.1015, -0.3758, 0.5263), (0.01291, -0.4396, 0.4607), (0.04629, -0.4432, 0.3488), (0.07194, -0.5335, 0.2093), (0.1026, -0.5558, 0.1137), (0.1604, -0.5407, 0.093), (0.1799, -0.4501, -0.0289), (0.1727, -0.4013, -0.089), (0.1685, -0.3304, -0.09437), (0.1573, -0.2398, -0.07514), (0.1807, -0.08238, -0.1522), (0.1294, 0.06222, -0.1203), (0.07305, -0.08059, 0.51), (0.05651, -0.1934, 0.5369), (0.01178, -0.3001, 0.5308), (0.0105, -0.4024, 0.4671), (-0.01876, -0.5147, 0.4076), (0.01188, -0.4825, 0.317), (0.01301, -0.5421, 0.1856), (0.02447, -0.5025, 0.05099), (0.04448, -0.5084, 0.03813), (0.05123, -0.456, -0.04662), (0.05716, -0.3821, -0.08524), (0.09124, -0.3253, -0.1431), (0.08708, -0.2163, -0.1813), (0.1039, -0.04451, -0.16), (0.1083, 0.04509, -0.1191), (0.0683, -0.08294, 0.5002), (0.02631, -0.1647, 0.4945), (-0.02159, -0.25, 0.4256), (-0.05714, -0.377, 0.403), (-0.1059, -0.4876, 0.3804), (-0.08955, -0.4898, 0.3408), (-0.08524, -0.5883, 0.2273), (-0.02828, -0.5436, 0.1214), (-0.01792, -0.4782, 0.05053), (-0.06655, -0.449, -0.0461), (-0.04117, -0.4102, -0.1188), (0.03688, -0.3521, -0.1406), (0.04241, -0.2178, -0.1462), (0.03185, -0.02001, -0.1366), (0.09741, 0.01993, -0.09091), (0.0603, -0.07304, 0.5112), (0.01213, -0.1507, 0.4843), (-0.01073, -0.2312, 0.4102), (-0.07839, -0.2945, 0.4442), (-0.1417, -0.3924, 0.3867), (-0.1284, -0.4315, 0.3072), (-0.1397, -0.4848, 0.2051), (-0.1255, -0.4763, 0.1001), (-0.1672, -0.4281, 0.01733), (-0.1991, -0.4099, -0.02204), (-0.1744, -0.3859, -0.1498), (-0.04489, -0.3138, -0.1361), (0.01471, -0.1906, -0.08712), (0.05504, -0.05827, -0.04631), (0.1014, 0.02386, -0.05976), (0.0649, 0.007881, 0.5445), (0.02388, -0.06205, 0.5321), (-0.03061, -0.1442, 0.4955), (-0.1053, -0.231, 0.4831), (-0.1434, -0.2814, 0.4691), (-0.1532, -0.3697, 0.421), (-0.1289, -0.3993, 0.292), (-0.1727, -0.4149, 0.168), (-0.1993, -0.441, 0.07846), (-0.2361, -0.4055, 0.01266), (-0.2121, -0.3372, -0.03165), (-0.2176, -0.2914, -0.1112), (-0.1248, -0.2713, -0.09825), (-0.08604, -0.1616, -0.1247), (0.03559, -0.03137, -0.04385), (0.09258, 0.03839, -0.04871), (-0.02099, -0.0579, 0.5465), (-0.0907, -0.1213, 0.5176), (-0.1486, -0.1823, 0.4646), (-0.1872, -0.241, 0.4343), (-0.1943, -0.3352, 0.364), (-0.191, -0.3412, 0.283), (-0.1962, -0.301, 0.1938), (-0.2241, -0.3232, 0.1021), (-0.2361, -0.36, 0.01868), (-0.2028, -0.3369, -0.05965), (-0.1825, -0.2749, -0.106), (-0.1043, -0.2004, -0.08352), (-0.06596, -0.08243, -0.08781), (-0.007727, -0.007668, -0.05813), (0.06127, 0.0468, -0.05862), (-0.0454, -0.05425, 0.5619), (-0.1268, -0.09836, 0.535), (-0.1904, -0.139, 0.4777), (-0.2423, -0.1774, 0.4129), (-0.248, -0.2597, 0.3375), (-0.2737, -0.2891, 0.2451), (-0.299, -0.3114, 0.1593), (-0.2976, -0.3224, 0.07861), (-0.2728, -0.31, 0.01789), (-0.2385, -0.2603, -0.04066), (-0.1957, -0.1936, -0.06961), (-0.1288, -0.1411, -0.07697), (-0.1033, -0.04126, -0.0883), (-0.05819, 0.0188, -0.08628), (0.02805, 0.06065, -0.0756), (-0.04745, -0.0459, 0.5786), (-0.1313, -0.0753, 0.553), (-0.1953, -0.09966, 0.4931), (-0.2533, -0.1273, 0.4239), (-0.2865, -0.1932, 0.3376), (-0.3371, -0.2184, 0.2483), (-0.3754, -0.2313, 0.159), (-0.3699, -0.2324, 0.07464), (-0.3313, -0.2253, 0.01128), (-0.2811, -0.1909, -0.04893), (-0.2254, -0.1364, -0.08322), (-0.1592, -0.09494, -0.09425), (-0.1179, -0.007676, -0.107), (-0.06329, 0.04182, -0.1158), (0.03041, 0.07407, -0.09714), (-0.05508, -0.03272, 0.5798), (-0.1414, -0.05146, 0.5581), (-0.1988, -0.06157, 0.507), (-0.2523, -0.07357, 0.4505), (-0.3056, -0.09016, 0.3841), (-0.3749, -0.1407, 0.2853), (-0.4213, -0.1439, 0.1846), (-0.415, -0.1384, 0.08853), (-0.375, -0.1403, 0.01359), (-0.3185, -0.1255, -0.05711), (-0.2518, -0.08178, -0.1006), (-0.1804, -0.04448, -0.1142), (-0.1122, 0.02099, -0.1056), (-0.03695, 0.05117, -0.1087), (0.05595, 0.07301, -0.09819), (-0.05733, -0.02096, 0.5809), (-0.1519, -0.03172, 0.5657), (-0.2126, -0.02269, 0.5223), (-0.2604, -0.009508, 0.478), (-0.3094, -0.0144, 0.4304), (-0.3694, -0.02848, 0.333), (-0.4244, -0.04754, 0.201), (-0.4209, -0.04272, 0.09898), (-0.3905, -0.05161, 0.0232), (-0.3419, -0.04733, -0.04717), (-0.2772, -0.009201, -0.09776), (-0.1998, 0.02398, -0.1218), (-0.1068, 0.07106, -0.08341), (-0.01513, 0.07852, -0.07303), (0.07745, 0.07925, -0.0779), (-0.04683, -0.009525, 0.5914), (-0.1588, -0.008911, 0.5764), (-0.238, 0.02565, 0.5306), (-0.2792, 0.06548, 0.5009), (-0.3096, 0.06715, 0.4748), (-0.3507, 0.04765, 0.3775), (-0.4134, 0.02861, 0.2075), (-0.4166, 0.03265, 0.1081), (-0.3924, 0.02778, 0.04338), (-0.3504, 0.0334, -0.01366), (-0.294, 0.06522, -0.0645), (-0.1794, 0.1152, -0.06815), (-0.09579, 0.1426, -0.06606), (-0.009443, 0.1322, -0.06149), (0.08196, 0.1064, -0.07022), (-0.03017, 0.003449, 0.5911), (-0.1569, 0.01972, 0.5559), (-0.2604, 0.07827, 0.4942), (-0.3046, 0.1364, 0.4785), (-0.3206, 0.1414, 0.477), (-0.3294, 0.1229, 0.3963), (-0.3618, 0.1127, 0.2428), (-0.4097, 0.1079, 0.1219), (-0.3942, 0.1171, 0.06514), (-0.3529, 0.1262, 0.01362), (-0.235, 0.1325, -0.02633), (-0.1318, 0.1608, -0.04751), (-0.07429, 0.1655, -0.08354), (-0.01307, 0.1433, -0.09922), (0.07279, 0.1119, -0.09791), (-0.003532, 0.03261, 0.5609), (-0.1256, 0.0745, 0.5043), (-0.2479, 0.1448, 0.4443), (-0.3085, 0.199, 0.4452), (-0.3272, 0.1985, 0.458), (-0.3177, 0.1866, 0.3878), (-0.3344, 0.1894, 0.2411), (-0.3675, 0.1972, 0.1148), (-0.3698, 0.2067, 0.04541), (-0.3193, 0.1949, -0.002765), (-0.2188, 0.1888, -0.02042), (-0.1236, 0.1837, -0.03184), (-0.08152, 0.1551, -0.07567), (-0.03223, 0.1227, -0.112), (0.05697, 0.09911, -0.1174), (0.01695, 0.07349, 0.5261), (-0.08712, 0.1492, 0.4743), (-0.2099, 0.2211, 0.4444), (-0.2785, 0.2562, 0.4547), (-0.2992, 0.2443, 0.4554), (-0.2823, 0.2383, 0.3805), (-0.297, 0.246, 0.2451), (-0.3281, 0.2641, 0.1222), (-0.3414, 0.2759, 0.04644), (-0.3083, 0.2527, -0.02286), (-0.2344, 0.2319, -0.05355), (-0.1492, 0.1995, -0.05599), (-0.1028, 0.1489, -0.07785), (-0.0474, 0.1121, -0.1166), (0.04744, 0.09248, -0.132), (0.01111, 0.09382, 0.5074), (-0.07817, 0.1837, 0.4677), (-0.1832, 0.2454, 0.4606), (-0.2434, 0.2686, 0.4618), (-0.2597, 0.2643, 0.433), (-0.2357, 0.275, 0.3501), (-0.2415, 0.2905, 0.2333), (-0.269, 0.3219, 0.12), (-0.2871, 0.3401, 0.04328), (-0.2764, 0.3106, -0.03807), (-0.2287, 0.2752, -0.09313), (-0.1535, 0.2287, -0.1086), (-0.1007, 0.1785, -0.1184), (-0.04509, 0.1407, -0.1482), (0.04661, 0.1083, -0.1547), (0.01081, 0.1163, 0.5058), (-0.06486, 0.2082, 0.4711), (-0.15, 0.2559, 0.4652), (-0.1971, 0.2783, 0.4461), (-0.2036, 0.292, 0.3865), (-0.1687, 0.3171, 0.2951), (-0.1547, 0.3382, 0.1952), (-0.1737, 0.3819, 0.09861), (-0.1925, 0.4095, 0.03765), (-0.2036, 0.3812, -0.02017), (-0.1788, 0.3308, -0.07579), (-0.1182, 0.2697, -0.1116), (-0.07119, 0.2126, -0.1321), (-0.02574, 0.1634, -0.1584), (0.05877, 0.1186, -0.1552), (-0.1073, 0.4267, 0.00591), (-0.0884, 0.3881, -0.04324), (-0.02766, 0.3216, -0.08224), (0.05126, 0.1523, -0.1245), (0.111, 0.1038, -0.125)], [], [(7, 6, 16, 17), (0, 296, 10), (205, 481, 24), (8, 7, 17, 18), (1, 0, 10, 11), (477, 8, 18, 19), (2, 1, 11, 12), (478, 477, 19, 20), (3, 2, 12, 13), (479, 478, 20, 21), (4, 3, 13, 14), (9, 479, 21, 22), (5, 4, 14, 15), (480, 9, 22, 23), (6, 5, 15, 16), (481, 480, 23, 24), (16, 15, 30, 31), (24, 23, 38, 39), (17, 16, 31, 32), (10, 296, 25), (205, 24, 39), (18, 17, 32, 33), (11, 10, 25, 26), (19, 18, 33, 34), (12, 11, 26, 27), (20, 19, 34, 35), (13, 12, 27, 28), (21, 20, 35, 36), (14, 13, 28, 29), (22, 21, 36, 37), (15, 14, 29, 30), (23, 22, 37, 38), (35, 34, 49, 50), (28, 27, 42, 43), (36, 35, 50, 51), (29, 28, 43, 44), (37, 36, 51, 52), (30, 29, 44, 45), (38, 37, 52, 53), (31, 30, 45, 46), (39, 38, 53, 54), (32, 31, 46, 47), (25, 296, 40), (205, 39, 54), (33, 32, 47, 48), (26, 25, 40, 41), (34, 33, 48, 49), (27, 26, 41, 42), (54, 53, 68, 69), (47, 46, 61, 62), (40, 296, 55), (205, 54, 69), (48, 47, 62, 63), (41, 40, 55, 56), (49, 48, 63, 64), (42, 41, 56, 57), (50, 49, 64, 65), (43, 42, 57, 58), (51, 50, 65, 66), (44, 43, 58, 59), (52, 51, 66, 67), (45, 44, 59, 60), (53, 52, 67, 68), (46, 45, 60, 61), (58, 57, 72, 73), (66, 65, 80, 81), (59, 58, 73, 74), (67, 66, 81, 82), (60, 59, 74, 75), (68, 67, 82, 83), (61, 60, 75, 76), (69, 68, 83, 84), (62, 61, 76, 77), (55, 296, 70), (205, 69, 84), (63, 62, 77, 78), (56, 55, 70, 71), (64, 63, 78, 79), (57, 56, 71, 72), (65, 64, 79, 80), (77, 76, 91, 92), (70, 296, 85), (205, 84, 99), (78, 77, 92, 93), (71, 70, 85, 86), (79, 78, 93, 94), (72, 71, 86, 87), (80, 79, 94, 95), (73, 72, 87, 88), (81, 80, 95, 96), (74, 73, 88, 89), (82, 81, 96, 97), (75, 74, 89, 90), (83, 82, 97, 98), (76, 75, 90, 91), (84, 83, 98, 99), (96, 95, 110, 111), (89, 88, 103, 104), (97, 96, 111, 112), (90, 89, 104, 105), (98, 97, 112, 113), (91, 90, 105, 106), (99, 98, 113, 114), (92, 91, 106, 107), (85, 296, 100), (205, 99, 114), (93, 92, 107, 108), (86, 85, 100, 101), (94, 93, 108, 109), (87, 86, 101, 102), (95, 94, 109, 110), (88, 87, 102, 103), (205, 114, 129), (108, 107, 122, 123), (101, 100, 115, 116), (109, 108, 123, 124), (102, 101, 116, 117), (110, 109, 124, 125), (103, 102, 117, 118), (111, 110, 125, 126), (104, 103, 118, 119), (112, 111, 126, 127), (105, 104, 119, 120), (113, 112, 127, 128), (106, 105, 120, 121), (114, 113, 128, 129), (107, 106, 121, 122), (100, 296, 115), (127, 126, 141, 142), (120, 119, 134, 135), (128, 127, 142, 143), (121, 120, 135, 136), (129, 128, 143, 144), (122, 121, 136, 137), (115, 296, 130), (205, 129, 144), (123, 122, 137, 138), (116, 115, 130, 131), (124, 123, 138, 139), (117, 116, 131, 132), (125, 124, 139, 140), (118, 117, 132, 133), (126, 125, 140, 141), (119, 118, 133, 134), (131, 130, 145, 146), (139, 138, 153, 154), (132, 131, 146, 147), (140, 139, 154, 155), (133, 132, 147, 148), (141, 140, 155, 156), (134, 133, 148, 149), (142, 141, 156, 157), (135, 134, 149, 150), (143, 142, 157, 158), (136, 135, 150, 151), (144, 143, 158, 159), (137, 136, 151, 152), (130, 296, 145), (205, 144, 159), (138, 137, 152, 153), (150, 149, 164, 165), (158, 157, 172, 173), (151, 150, 165, 166), (159, 158, 173, 174), (152, 151, 166, 167), (145, 296, 160), (205, 159, 174), (153, 152, 167, 168), (146, 145, 160, 161), (154, 153, 168, 169), (147, 146, 161, 162), (155, 154, 169, 170), (148, 147, 162, 163), (156, 155, 170, 171), (149, 148, 163, 164), (157, 156, 171, 172), (169, 168, 183, 184), (162, 161, 176, 177), (170, 169, 184, 185), (163, 162, 177, 178), (171, 170, 185, 186), (164, 163, 178, 179), (172, 171, 186, 187), (165, 164, 179, 180), (173, 172, 187, 188), (166, 165, 180, 181), (174, 173, 188, 189), (167, 166, 181, 182), (160, 296, 175), (205, 174, 189), (168, 167, 182, 183), (161, 160, 175, 176), (188, 187, 202, 203), (181, 180, 195, 196), (189, 188, 203, 204), (182, 181, 196, 197), (175, 296, 190), (205, 189, 204), (183, 182, 197, 198), (176, 175, 190, 191), (184, 183, 198, 199), (177, 176, 191, 192), (185, 184, 199, 200), (178, 177, 192, 193), (186, 185, 200, 201), (179, 178, 193, 194), (187, 186, 201, 202), (180, 179, 194, 195), (192, 191, 207, 208), (200, 199, 215, 216), (193, 192, 208, 209), (201, 200, 216, 217), (194, 193, 209, 210), (202, 201, 217, 218), (195, 194, 210, 211), (203, 202, 218, 219), (196, 195, 211, 212), (204, 203, 219, 220), (197, 196, 212, 213), (190, 296, 206), (205, 204, 220), (198, 197, 213, 214), (191, 190, 206, 207), (199, 198, 214, 215), (212, 211, 226, 227), (220, 219, 234, 235), (213, 212, 227, 228), (206, 296, 221), (205, 220, 235), (214, 213, 228, 229), (207, 206, 221, 222), (215, 214, 229, 230), (208, 207, 222, 223), (216, 215, 230, 231), (209, 208, 223, 224), (217, 216, 231, 232), (210, 209, 224, 225), (218, 217, 232, 233), (211, 210, 225, 226), (219, 218, 233, 234), (231, 230, 245, 246), (224, 223, 238, 239), (232, 231, 246, 247), (225, 224, 239, 240), (233, 232, 247, 248), (226, 225, 240, 241), (234, 233, 248, 249), (227, 226, 241, 242), (235, 234, 249, 250), (228, 227, 242, 243), (221, 296, 236), (205, 235, 250), (229, 228, 243, 244), (222, 221, 236, 237), (230, 229, 244, 245), (223, 222, 237, 238), (250, 249, 264, 265), (243, 242, 257, 258), (236, 296, 251), (205, 250, 265), (244, 243, 258, 259), (237, 236, 251, 252), (245, 244, 259, 260), (238, 237, 252, 253), (246, 245, 260, 261), (239, 238, 253, 254), (247, 246, 261, 262), (240, 239, 254, 255), (248, 247, 262, 263), (241, 240, 255, 256), (249, 248, 263, 264), (242, 241, 256, 257), (262, 261, 276, 277), (255, 254, 269, 270), (263, 262, 277, 278), (256, 255, 270, 271), (264, 263, 278, 279), (257, 256, 271, 272), (265, 264, 279, 280), (258, 257, 272, 273), (251, 296, 266), (205, 265, 280), (259, 258, 273, 274), (252, 251, 266, 267), (260, 259, 274, 275), (253, 252, 267, 268), (261, 260, 275, 276), (254, 253, 268, 269), (266, 296, 281), (205, 280, 295), (274, 273, 288, 289), (267, 266, 281, 282), (275, 274, 289, 290), (268, 267, 282, 283), (276, 275, 290, 291), (269, 268, 283, 284), (277, 276, 291, 292), (270, 269, 284, 285), (278, 277, 292, 293), (271, 270, 285, 286), (279, 278, 293, 294), (272, 271, 286, 287), (280, 279, 294, 295), (273, 272, 287, 288), (285, 284, 300, 301), (293, 292, 308, 309), (286, 285, 301, 302), (294, 293, 309, 310), (287, 286, 302, 303), (295, 294, 310, 311), (288, 287, 303, 304), (281, 296, 297), (205, 295, 311), (289, 288, 304, 305), (282, 281, 297, 298), (290, 289, 305, 306), (283, 282, 298, 299), (291, 290, 306, 307), (284, 283, 299, 300), (292, 291, 307, 308), (305, 304, 319, 320), (298, 297, 312, 313), (306, 305, 320, 321), (299, 298, 313, 314), (307, 306, 321, 322), (300, 299, 314, 315), (308, 307, 322, 323), (301, 300, 315, 316), (309, 308, 323, 324), (302, 301, 316, 317), (310, 309, 324, 325), (303, 302, 317, 318), (311, 310, 325, 326), (304, 303, 318, 319), (297, 296, 312), (205, 311, 326), (324, 323, 338, 339), (317, 316, 331, 332), (325, 324, 339, 340), (318, 317, 332, 333), (326, 325, 340, 341), (319, 318, 333, 334), (312, 296, 327), (205, 326, 341), (320, 319, 334, 335), (313, 312, 327, 328), (321, 320, 335, 336), (314, 313, 328, 329), (322, 321, 336, 337), (315, 314, 329, 330), (323, 322, 337, 338), (316, 315, 330, 331), (328, 327, 342, 343), (336, 335, 350, 351), (329, 328, 343, 344), (337, 336, 351, 352), (330, 329, 344, 345), (338, 337, 352, 353), (331, 330, 345, 346), (339, 338, 353, 354), (332, 331, 346, 347), (340, 339, 354, 355), (333, 332, 347, 348), (341, 340, 355, 356), (334, 333, 348, 349), (327, 296, 342), (205, 341, 356), (335, 334, 349, 350), (347, 346, 361, 362), (355, 354, 369, 370), (348, 347, 362, 363), (356, 355, 370, 371), (349, 348, 363, 364), (342, 296, 357), (205, 356, 371), (350, 349, 364, 365), (343, 342, 357, 358), (351, 350, 365, 366), (344, 343, 358, 359), (352, 351, 366, 367), (345, 344, 359, 360), (353, 352, 367, 368), (346, 345, 360, 361), (354, 353, 368, 369), (366, 365, 380, 381), (359, 358, 373, 374), (367, 366, 381, 382), (360, 359, 374, 375), (368, 367, 382, 383), (361, 360, 375, 376), (369, 368, 383, 384), (362, 361, 376, 377), (370, 369, 384, 385), (363, 362, 377, 378), (371, 370, 385, 386), (364, 363, 378, 379), (357, 296, 372), (205, 371, 386), (365, 364, 379, 380), (358, 357, 372, 373), (385, 384, 399, 400), (378, 377, 392, 393), (386, 385, 400, 401), (379, 378, 393, 394), (372, 296, 387), (205, 386, 401), (380, 379, 394, 395), (373, 372, 387, 388), (381, 380, 395, 396), (374, 373, 388, 389), (382, 381, 396, 397), (375, 374, 389, 390), (383, 382, 397, 398), (376, 375, 390, 391), (384, 383, 398, 399), (377, 376, 391, 392), (397, 396, 411, 412), (390, 389, 404, 405), (398, 397, 412, 413), (391, 390, 405, 406), (399, 398, 413, 414), (392, 391, 406, 407), (400, 399, 414, 415), (393, 392, 407, 408), (401, 400, 415, 416), (394, 393, 408, 409), (387, 296, 402), (205, 401, 416), (395, 394, 409, 410), (388, 387, 402, 403), (396, 395, 410, 411), (389, 388, 403, 404), (416, 415, 430, 431), (409, 408, 423, 424), (402, 296, 417), (205, 416, 431), (410, 409, 424, 425), (403, 402, 417, 418), (411, 410, 425, 426), (404, 403, 418, 419), (412, 411, 426, 427), (405, 404, 419, 420), (413, 412, 427, 428), (406, 405, 420, 421), (414, 413, 428, 429), (407, 406, 421, 422), (415, 414, 429, 430), (408, 407, 422, 423), (420, 419, 434, 435), (428, 427, 442, 443), (421, 420, 435, 436), (429, 428, 443, 444), (422, 421, 436, 437), (430, 429, 444, 445), (423, 422, 437, 438), (431, 430, 445, 446), (424, 423, 438, 439), (417, 296, 432), (205, 431, 446), (425, 424, 439, 440), (418, 417, 432, 433), (426, 425, 440, 441), (419, 418, 433, 434), (427, 426, 441, 442), (439, 438, 453, 454), (432, 296, 447), (205, 446, 461), (440, 439, 454, 455), (433, 432, 447, 448), (441, 440, 455, 456), (434, 433, 448, 449), (442, 441, 456, 457), (435, 434, 449, 450), (443, 442, 457, 458), (436, 435, 450, 451), (444, 443, 458, 459), (437, 436, 451, 452), (445, 444, 459, 460), (438, 437, 452, 453), (446, 445, 460, 461), (458, 457, 472, 473), (451, 450, 465, 466), (459, 458, 473, 474), (452, 451, 466, 467), (460, 459, 474, 475), (453, 452, 467, 468), (461, 460, 475, 476), (454, 453, 468, 469), (447, 296, 462), (205, 461, 476), (455, 454, 469, 470), (448, 447, 462, 463), (456, 455, 470, 471), (449, 448, 463, 464), (457, 456, 471, 472), (450, 449, 464, 465), (462, 296, 0), (205, 476, 481), (470, 469, 7, 8), (463, 462, 0, 1), (471, 470, 8, 477), (464, 463, 1, 2), (472, 471, 477, 478), (465, 464, 2, 3), (473, 472, 478, 479), (466, 465, 3, 4), (474, 473, 479, 9), (467, 466, 4, 5), (475, 474, 9, 480), (468, 467, 5, 6), (476, 475, 480, 481), (469, 468, 6, 7)])
me_sphere_002.materials.append(mat_material_004)
me_sphere_002.use_remesh_preserve_volume = False
me_sphere_002.use_remesh_preserve_attributes = False
me_sphere_002.use_mirror_vertex_groups = False
me_sphere_002.update()
me_sphere_001 = bpy.data.meshes.new('Sphere.001')
me_sphere_001.from_pydata([(0.03866, 0.1575, 0.5474), (-0.003507, 0.2533, 0.5319), (-0.04996, 0.3359, 0.5058), (-0.1046, 0.4152, 0.4558), (-0.137, 0.4715, 0.3923), (-0.1573, 0.5057, 0.3105), (-0.1527, 0.5155, 0.2365), (-0.1552, 0.5246, 0.155), (-0.1294, 0.514, 0.07909), (0.0001975, 0.3236, -0.1147), (0.04845, 0.1756, 0.5522), (0.01992, 0.2641, 0.5386), (-0.02456, 0.3367, 0.5159), (-0.05655, 0.4181, 0.4749), (-0.08007, 0.4818, 0.4109), (-0.09377, 0.521, 0.3243), (-0.08872, 0.5339, 0.2427), (-0.09018, 0.5351, 0.169), (-0.07008, 0.5208, 0.09526), (-0.05492, 0.5049, 0.04119), (-0.03033, 0.4733, -0.02422), (0.01591, 0.4309, -0.06608), (0.06217, 0.3285, -0.1005), (0.07941, 0.2218, -0.1363), (0.1118, 0.1368, -0.1521), (0.07742, 0.1644, 0.5514), (0.05746, 0.2565, 0.5392), (0.04109, 0.3355, 0.5219), (0.03211, 0.4012, 0.4815), (-0.003649, 0.4675, 0.413), (-0.03401, 0.5161, 0.326), (-0.02313, 0.5295, 0.2499), (-0.01887, 0.5354, 0.1749), (-0.003776, 0.5111, 0.08851), (0.004646, 0.4957, 0.02387), (0.01641, 0.4708, -0.04072), (0.05756, 0.4184, -0.09092), (0.08978, 0.3272, -0.1178), (0.1138, 0.2295, -0.1415), (0.121, 0.1343, -0.1413), (0.09299, 0.1456, 0.5502), (0.08897, 0.2453, 0.5329), (0.1024, 0.3332, 0.5228), (0.1006, 0.3904, 0.4885), (0.06721, 0.4448, 0.4285), (0.0575, 0.4881, 0.3417), (0.08177, 0.5071, 0.2641), (0.08401, 0.5145, 0.1665), (0.08011, 0.4805, 0.07581), (0.08766, 0.4621, 0.00967), (0.1007, 0.4491, -0.041), (0.1155, 0.3969, -0.08565), (0.122, 0.3188, -0.109), (0.137, 0.231, -0.1397), (0.1256, 0.1378, -0.1469), (0.1134, 0.1172, 0.556), (0.1471, 0.2164, 0.5369), (0.1638, 0.3061, 0.5205), (0.1645, 0.3608, 0.4737), (0.151, 0.4102, 0.4103), (0.151, 0.4444, 0.3264), (0.171, 0.4668, 0.2572), (0.1739, 0.4743, 0.1541), (0.1697, 0.4507, 0.06178), (0.18, 0.4226, -0.01004), (0.1925, 0.4148, -0.04877), (0.1765, 0.3731, -0.09164), (0.1718, 0.2987, -0.1216), (0.173, 0.2071, -0.1483), (0.142, 0.127, -0.1507), (0.1331, 0.1188, 0.5417), (0.1886, 0.2035, 0.5386), (0.2196, 0.2814, 0.5278), (0.236, 0.3184, 0.4731), (0.2406, 0.3577, 0.4015), (0.2471, 0.3904, 0.3164), (0.2684, 0.4043, 0.2273), (0.2696, 0.4146, 0.1318), (0.2639, 0.4026, 0.0428), (0.2732, 0.3792, -0.02058), (0.2662, 0.3542, -0.06852), (0.2436, 0.3046, -0.1119), (0.2275, 0.2504, -0.1387), (0.2038, 0.1785, -0.1643), (0.1582, 0.1125, -0.1543), (0.1565, 0.1003, 0.5408), (0.2265, 0.1655, 0.5415), (0.2858, 0.2277, 0.5151), (0.3113, 0.2489, 0.4646), (0.3206, 0.2835, 0.3968), (0.3358, 0.3232, 0.316), (0.3628, 0.338, 0.2159), (0.3688, 0.3388, 0.1179), (0.3706, 0.3181, 0.02287), (0.378, 0.3019, -0.03548), (0.3434, 0.273, -0.0804), (0.3074, 0.2287, -0.1136), (0.2781, 0.1901, -0.1424), (0.2291, 0.1473, -0.1674), (0.1712, 0.1013, -0.1729), (0.1905, 0.07111, 0.5383), (0.2736, 0.1061, 0.539), (0.3242, 0.1556, 0.5094), (0.3533, 0.1806, 0.4578), (0.3936, 0.2158, 0.3796), (0.4338, 0.2192, 0.2939), (0.4687, 0.2255, 0.2058), (0.4824, 0.2293, 0.1236), (0.4806, 0.2285, 0.02603), (0.4586, 0.2119, -0.04324), (0.4138, 0.1838, -0.07738), (0.3683, 0.1504, -0.09565), (0.3274, 0.1157, -0.1399), (0.2528, 0.08793, -0.1578), (0.1706, 0.05976, -0.1584), (0.1863, 0.04447, 0.5405), (0.2744, 0.04044, 0.5228), (0.3517, 0.0723, 0.4869), (0.4097, 0.08911, 0.4308), (0.4569, 0.11, 0.3469), (0.5048, 0.102, 0.2761), (0.5373, 0.1064, 0.1901), (0.542, 0.1156, 0.1044), (0.5319, 0.1168, 0.01023), (0.5049, 0.1033, -0.06072), (0.467, 0.08839, -0.09654), (0.4041, 0.07696, -0.114), (0.3375, 0.06293, -0.1581), (0.2604, 0.04215, -0.1768), (0.1762, 0.0325, -0.1696), (0.1785, 0.02581, 0.5447), (0.2651, -0.01395, 0.5206), (0.3606, -0.01394, 0.4941), (0.4348, -0.01176, 0.4347), (0.4842, -0.01229, 0.3529), (0.5372, -0.02284, 0.2782), (0.5713, -0.0312, 0.1829), (0.5763, -0.01663, 0.09371), (0.5551, -0.002601, 0.01031), (0.535, -0.009446, -0.05912), (0.4952, -0.01446, -0.1082), (0.4231, -0.005964, -0.1243), (0.3393, 0.01106, -0.1584), (0.265, 0.02307, -0.17), (0.1834, 0.03442, -0.1647), (0.1773, 0.003859, 0.5417), (0.2515, -0.03684, 0.516), (0.3286, -0.07512, 0.4948), (0.4056, -0.112, 0.4229), (0.4833, -0.1267, 0.3587), (0.5462, -0.1334, 0.2926), (0.564, -0.1509, 0.1917), (0.574, -0.1523, 0.09977), (0.5615, -0.1402, 0.02545), (0.5414, -0.1296, -0.04867), (0.481, -0.1126, -0.1042), (0.4113, -0.09928, -0.1346), (0.3293, -0.06049, -0.1545), (0.2561, -0.01482, -0.162), (0.1682, 0.02827, -0.1593), (0.1679, -0.035, 0.5546), (0.2363, -0.09013, 0.5239), (0.3204, -0.1446, 0.487), (0.3991, -0.1982, 0.4225), (0.4663, -0.2295, 0.357), (0.5269, -0.2363, 0.2786), (0.5382, -0.254, 0.1878), (0.5467, -0.2725, 0.09904), (0.5276, -0.2699, 0.01689), (0.5007, -0.247, -0.04871), (0.4372, -0.1955, -0.09382), (0.3809, -0.171, -0.1363), (0.3156, -0.1331, -0.1555), (0.2477, -0.07772, -0.1673), (0.1692, 0.001554, -0.1538), (0.1689, -0.06079, 0.5566), (0.2303, -0.1431, 0.535), (0.2987, -0.204, 0.4939), (0.3691, -0.2695, 0.4315), (0.4248, -0.3344, 0.3474), (0.4734, -0.3667, 0.2589), (0.4817, -0.3811, 0.1875), (0.4917, -0.3849, 0.1147), (0.4664, -0.3719, 0.02262), (0.4506, -0.3514, -0.0455), (0.4005, -0.2923, -0.08654), (0.3435, -0.2418, -0.1167), (0.2874, -0.1859, -0.1398), (0.2303, -0.1073, -0.153), (0.1715, -0.01907, -0.1343), (0.1503, -0.06361, 0.5569), (0.2027, -0.1693, 0.5315), (0.2581, -0.255, 0.4906), (0.3102, -0.3355, 0.4288), (0.3491, -0.4076, 0.3461), (0.3859, -0.4528, 0.2704), (0.3939, -0.481, 0.1865), (0.3979, -0.4829, 0.1047), (0.3732, -0.4652, 0.02041), (0.3695, -0.4321, -0.04269), (0.337, -0.3668, -0.08123), (0.2811, -0.2934, -0.1092), (0.239, -0.217, -0.1333), (0.1921, -0.1244, -0.1487), (0.141, -0.04026, -0.134), (0.1059, 0.03403, -0.1473), (0.1334, -0.07618, 0.5516), (0.1795, -0.1905, 0.525), (0.2159, -0.2945, 0.4849), (0.2421, -0.3817, 0.428), (0.2577, -0.4544, 0.3461), (0.2829, -0.51, 0.2841), (0.2951, -0.5539, 0.1927), (0.3044, -0.5592, 0.09964), (0.2985, -0.5331, 0.02226), (0.295, -0.4879, -0.03606), (0.2758, -0.4215, -0.07018), (0.2414, -0.3363, -0.11), (0.2098, -0.2435, -0.1348), (0.1712, -0.1409, -0.146), (0.1252, -0.05162, -0.1444), (0.1158, -0.0832, 0.5486), (0.148, -0.2038, 0.5303), (0.1642, -0.3146, 0.4888), (0.1714, -0.4166, 0.4369), (0.1704, -0.501, 0.364), (0.1884, -0.5621, 0.2878), (0.207, -0.601, 0.1959), (0.2107, -0.6091, 0.1051), (0.2084, -0.5777, 0.02546), (0.2114, -0.5236, -0.03637), (0.1991, -0.4526, -0.07034), (0.1918, -0.358, -0.1055), (0.1783, -0.2602, -0.1253), (0.1554, -0.1555, -0.1392), (0.1195, -0.05523, -0.1468), (0.09358, -0.06663, 0.5579), (0.1029, -0.1948, 0.5447), (0.1069, -0.3155, 0.5006), (0.1014, -0.4342, 0.4517), (0.07977, -0.5295, 0.3826), (0.08611, -0.5844, 0.2863), (0.1024, -0.6045, 0.1961), (0.113, -0.6125, 0.1134), (0.1153, -0.5843, 0.02877), (0.1356, -0.5288, -0.04406), (0.1388, -0.4593, -0.0842), (0.1492, -0.3625, -0.1098), (0.1356, -0.2625, -0.1461), (0.1233, -0.158, -0.1662), (0.1102, -0.05733, -0.1551), (0.07659, -0.08319, 0.5571), (0.06319, -0.2176, 0.5177), (0.03569, -0.3253, 0.4722), (0.02162, -0.4265, 0.4363), (-0.001632, -0.5142, 0.3836), (0.008308, -0.5746, 0.3014), (0.008564, -0.6021, 0.1961), (0.01764, -0.6044, 0.09293), (0.01561, -0.5662, 0.01415), (0.04035, -0.5233, -0.04662), (0.0626, -0.4541, -0.07539), (0.09002, -0.353, -0.09953), (0.08333, -0.2598, -0.1393), (0.08429, -0.1624, -0.1622), (0.09541, -0.05915, -0.1544), (0.07252, -0.07289, 0.5383), (0.04457, -0.1863, 0.5115), (-0.01191, -0.2871, 0.483), (-0.03774, -0.3885, 0.4426), (-0.0599, -0.4905, 0.3952), (-0.04987, -0.5535, 0.3073), (-0.07047, -0.5794, 0.1957), (-0.06286, -0.584, 0.09588), (-0.06116, -0.5496, 0.03183), (-0.03964, -0.5099, -0.0509), (-0.01884, -0.4258, -0.08713), (0.02004, -0.3422, -0.1067), (0.03193, -0.2666, -0.1277), (0.05351, -0.165, -0.1513), (0.08268, -0.05913, -0.1612), (0.04357, -0.07138, 0.5313), (0.00242, -0.1767, 0.5172), (-0.04942, -0.2849, 0.4924), (-0.0863, -0.3714, 0.4461), (-0.1204, -0.4587, 0.3915), (-0.122, -0.5157, 0.3014), (-0.144, -0.5389, 0.2034), (-0.1317, -0.5449, 0.1065), (-0.1308, -0.5111, 0.03536), (-0.1083, -0.48, -0.05851), (-0.08068, -0.4034, -0.1074), (-0.02769, -0.3176, -0.1307), (0.002335, -0.2293, -0.1429), (0.03325, -0.1373, -0.1586), (0.0657, -0.05093, -0.1736), (0.07814, 0.03421, 0.5514), (0.03682, -0.0399, 0.5249), (-0.02211, -0.1442, 0.5152), (-0.07761, -0.2613, 0.4897), (-0.1149, -0.3494, 0.4372), (-0.1472, -0.4138, 0.3675), (-0.1617, -0.4674, 0.2783), (-0.1982, -0.4738, 0.179), (-0.1932, -0.4749, 0.09841), (-0.1816, -0.4555, 0.03975), (-0.1601, -0.4217, -0.04214), (-0.1277, -0.3628, -0.09241), (-0.07595, -0.2811, -0.1229), (-0.02772, -0.1882, -0.1508), (0.008334, -0.1066, -0.1653), (0.04591, -0.03578, -0.1726), (0.02724, -0.03809, 0.5364), (-0.0343, -0.1284, 0.5123), (-0.1098, -0.2146, 0.4831), (-0.1536, -0.2915, 0.4431), (-0.191, -0.3402, 0.3674), (-0.2076, -0.3835, 0.2779), (-0.2404, -0.4035, 0.1911), (-0.2403, -0.4193, 0.101), (-0.2205, -0.4078, 0.0359), (-0.1884, -0.3586, -0.03719), (-0.1491, -0.2891, -0.07729), (-0.09463, -0.2265, -0.1003), (-0.02431, -0.1465, -0.1259), (0.01779, -0.07921, -0.1441), (0.04405, -0.02326, -0.1528), (0.009676, -0.02519, 0.5476), (-0.05494, -0.09261, 0.5194), (-0.1372, -0.1643, 0.4827), (-0.1947, -0.2251, 0.4351), (-0.2451, -0.2663, 0.3607), (-0.2696, -0.3076, 0.2642), (-0.2866, -0.3367, 0.1818), (-0.2827, -0.3453, 0.08475), (-0.2628, -0.328, 0.0207), (-0.2268, -0.2804, -0.04933), (-0.1924, -0.2136, -0.08392), (-0.1272, -0.1727, -0.09581), (-0.05028, -0.1008, -0.1197), (-0.0007475, -0.0525, -0.1524), (0.0439, -0.01243, -0.1615), (0.01199, -0.006241, 0.5524), (-0.07932, -0.04835, 0.5232), (-0.1766, -0.1091, 0.4866), (-0.2304, -0.1581, 0.4281), (-0.2759, -0.1987, 0.3462), (-0.3254, -0.226, 0.2605), (-0.3607, -0.2431, 0.1776), (-0.3571, -0.24, 0.0846), (-0.3181, -0.2359, 0.0227), (-0.273, -0.2036, -0.0401), (-0.2216, -0.1507, -0.08462), (-0.1592, -0.1174, -0.11), (-0.08901, -0.06965, -0.1333), (-0.02988, -0.02796, -0.1614), (0.04217, 0.01042, -0.1614), (-0.005567, 0.01288, 0.5479), (-0.1051, -0.005, 0.5157), (-0.2006, -0.04925, 0.4805), (-0.252, -0.0822, 0.4336), (-0.2974, -0.1184, 0.3713), (-0.3722, -0.1432, 0.2917), (-0.4089, -0.1516, 0.1875), (-0.3955, -0.1417, 0.09627), (-0.3631, -0.141, 0.0235), (-0.3162, -0.1284, -0.05362), (-0.2435, -0.09216, -0.09739), (-0.1859, -0.0511, -0.116), (-0.1061, -0.02951, -0.1388), (-0.02039, -0.01167, -0.1499), (0.05811, 0.02839, -0.1493), (-0.02021, 0.02518, 0.5581), (-0.1199, 0.01276, 0.5307), (-0.2119, -0.0111, 0.4857), (-0.2776, -0.005667, 0.4285), (-0.3236, -0.01936, 0.376), (-0.3882, -0.03779, 0.2901), (-0.4166, -0.03626, 0.1918), (-0.4096, -0.03194, 0.0962), (-0.386, -0.03823, 0.02364), (-0.3397, -0.03712, -0.04785), (-0.2763, -0.005507, -0.1026), (-0.2047, 0.02416, -0.1214), (-0.1166, 0.02457, -0.1517), (-0.03613, 0.03359, -0.1603), (0.04474, 0.05152, -0.1594), (-0.01477, 0.03262, 0.5555), (-0.1168, 0.04983, 0.5272), (-0.2164, 0.07021, 0.4793), (-0.3019, 0.08846, 0.4275), (-0.358, 0.06504, 0.382), (-0.4024, 0.04987, 0.2951), (-0.4236, 0.05629, 0.1891), (-0.4182, 0.06047, 0.08857), (-0.3917, 0.05343, 0.02859), (-0.3461, 0.04943, -0.02674), (-0.2902, 0.07507, -0.07982), (-0.2128, 0.09825, -0.1149), (-0.1197, 0.07704, -0.1528), (-0.04814, 0.06728, -0.156), (0.02149, 0.04931, -0.1408), (-0.01122, 0.05757, 0.5511), (-0.09433, 0.1117, 0.5335), (-0.1985, 0.156, 0.4864), (-0.2818, 0.1608, 0.4239), (-0.3412, 0.152, 0.3588), (-0.3717, 0.1455, 0.2889), (-0.4068, 0.1457, 0.1905), (-0.416, 0.1474, 0.09998), (-0.3853, 0.1484, 0.03945), (-0.3436, 0.1523, -0.01856), (-0.2918, 0.1547, -0.06134), (-0.2186, 0.1554, -0.09699), (-0.1248, 0.127, -0.1282), (-0.04564, 0.1024, -0.1483), (0.02358, 0.06235, -0.1426), (-0.001356, 0.09572, 0.5512), (-0.08509, 0.16, 0.5118), (-0.1834, 0.2204, 0.4709), (-0.2537, 0.2341, 0.4272), (-0.3267, 0.2325, 0.3479), (-0.3486, 0.2305, 0.2685), (-0.3721, 0.2379, 0.182), (-0.4065, 0.2504, 0.1087), (-0.385, 0.264, 0.04442), (-0.3274, 0.2573, -0.01565), (-0.2738, 0.2289, -0.07407), (-0.2215, 0.1967, -0.1178), (-0.1382, 0.1648, -0.1274), (-0.04452, 0.1328, -0.1514), (0.04034, 0.07977, -0.1612), (-0.009492, 0.1176, 0.56), (-0.08794, 0.1875, 0.5169), (-0.1606, 0.2508, 0.479), (-0.2268, 0.2959, 0.4443), (-0.2995, 0.3087, 0.3613), (-0.332, 0.3241, 0.2738), (-0.335, 0.3386, 0.1819), (-0.3632, 0.3456, 0.106), (-0.3458, 0.3417, 0.03758), (-0.2901, 0.3331, -0.02151), (-0.2451, 0.2983, -0.07474), (-0.1924, 0.2389, -0.1102), (-0.1075, 0.2118, -0.1216), (-0.03448, 0.1769, -0.1503), (0.04588, 0.1034, -0.16), (-0.01175, 0.1316, 0.547), (-0.0786, 0.2202, 0.5148), (-0.1233, 0.2859, 0.475), (-0.1905, 0.3437, 0.4298), (-0.2424, 0.3796, 0.3527), (-0.2863, 0.4239, 0.2623), (-0.2986, 0.4327, 0.1879), (-0.3121, 0.4268, 0.1176), (-0.2938, 0.4102, 0.03937), (-0.239, 0.4005, -0.01825), (-0.198, 0.3622, -0.05749), (-0.1432, 0.306, -0.1013), (-0.06089, 0.2692, -0.1363), (-0.008465, 0.2157, -0.1539), (0.06154, 0.1153, -0.1551), (0.01976, 0.1421, 0.5438), (-0.03357, 0.2352, 0.5219), (-0.07343, 0.3088, 0.4859), (-0.1412, 0.3733, 0.4298), (-0.1787, 0.4259, 0.3639), (-0.2221, 0.4691, 0.2794), (-0.2327, 0.4792, 0.2161), (-0.2403, 0.4876, 0.137), (-0.2217, 0.4786, 0.0531), (-0.1817, 0.4633, 0.00728), (-0.1486, 0.4142, -0.02453), (-0.09181, 0.3677, -0.06651), (-0.03465, 0.301, -0.1212), (0.0118, 0.226, -0.1487), (0.08009, 0.1306, -0.1523), (-0.1098, 0.4867, 0.02996), (-0.09223, 0.45, -0.03165), (-0.04577, 0.4148, -0.07058), (0.02587, 0.2285, -0.1514), (0.08267, 0.1396, -0.1589)], [], [(7, 6, 16, 17), (0, 296, 10), (205, 481, 24), (8, 7, 17, 18), (1, 0, 10, 11), (477, 8, 18, 19), (2, 1, 11, 12), (478, 477, 19, 20), (3, 2, 12, 13), (479, 478, 20, 21), (4, 3, 13, 14), (9, 479, 21, 22), (5, 4, 14, 15), (480, 9, 22, 23), (6, 5, 15, 16), (481, 480, 23, 24), (16, 15, 30, 31), (24, 23, 38, 39), (17, 16, 31, 32), (10, 296, 25), (205, 24, 39), (18, 17, 32, 33), (11, 10, 25, 26), (19, 18, 33, 34), (12, 11, 26, 27), (20, 19, 34, 35), (13, 12, 27, 28), (21, 20, 35, 36), (14, 13, 28, 29), (22, 21, 36, 37), (15, 14, 29, 30), (23, 22, 37, 38), (35, 34, 49, 50), (28, 27, 42, 43), (36, 35, 50, 51), (29, 28, 43, 44), (37, 36, 51, 52), (30, 29, 44, 45), (38, 37, 52, 53), (31, 30, 45, 46), (39, 38, 53, 54), (32, 31, 46, 47), (25, 296, 40), (205, 39, 54), (33, 32, 47, 48), (26, 25, 40, 41), (34, 33, 48, 49), (27, 26, 41, 42), (54, 53, 68, 69), (47, 46, 61, 62), (40, 296, 55), (205, 54, 69), (48, 47, 62, 63), (41, 40, 55, 56), (49, 48, 63, 64), (42, 41, 56, 57), (50, 49, 64, 65), (43, 42, 57, 58), (51, 50, 65, 66), (44, 43, 58, 59), (52, 51, 66, 67), (45, 44, 59, 60), (53, 52, 67, 68), (46, 45, 60, 61), (58, 57, 72, 73), (66, 65, 80, 81), (59, 58, 73, 74), (67, 66, 81, 82), (60, 59, 74, 75), (68, 67, 82, 83), (61, 60, 75, 76), (69, 68, 83, 84), (62, 61, 76, 77), (55, 296, 70), (205, 69, 84), (63, 62, 77, 78), (56, 55, 70, 71), (64, 63, 78, 79), (57, 56, 71, 72), (65, 64, 79, 80), (77, 76, 91, 92), (70, 296, 85), (205, 84, 99), (78, 77, 92, 93), (71, 70, 85, 86), (79, 78, 93, 94), (72, 71, 86, 87), (80, 79, 94, 95), (73, 72, 87, 88), (81, 80, 95, 96), (74, 73, 88, 89), (82, 81, 96, 97), (75, 74, 89, 90), (83, 82, 97, 98), (76, 75, 90, 91), (84, 83, 98, 99), (96, 95, 110, 111), (89, 88, 103, 104), (97, 96, 111, 112), (90, 89, 104, 105), (98, 97, 112, 113), (91, 90, 105, 106), (99, 98, 113, 114), (92, 91, 106, 107), (85, 296, 100), (205, 99, 114), (93, 92, 107, 108), (86, 85, 100, 101), (94, 93, 108, 109), (87, 86, 101, 102), (95, 94, 109, 110), (88, 87, 102, 103), (205, 114, 129), (108, 107, 122, 123), (101, 100, 115, 116), (109, 108, 123, 124), (102, 101, 116, 117), (110, 109, 124, 125), (103, 102, 117, 118), (111, 110, 125, 126), (104, 103, 118, 119), (112, 111, 126, 127), (105, 104, 119, 120), (113, 112, 127, 128), (106, 105, 120, 121), (114, 113, 128, 129), (107, 106, 121, 122), (100, 296, 115), (127, 126, 141, 142), (120, 119, 134, 135), (128, 127, 142, 143), (121, 120, 135, 136), (129, 128, 143, 144), (122, 121, 136, 137), (115, 296, 130), (205, 129, 144), (123, 122, 137, 138), (116, 115, 130, 131), (124, 123, 138, 139), (117, 116, 131, 132), (125, 124, 139, 140), (118, 117, 132, 133), (126, 125, 140, 141), (119, 118, 133, 134), (131, 130, 145, 146), (139, 138, 153, 154), (132, 131, 146, 147), (140, 139, 154, 155), (133, 132, 147, 148), (141, 140, 155, 156), (134, 133, 148, 149), (142, 141, 156, 157), (135, 134, 149, 150), (143, 142, 157, 158), (136, 135, 150, 151), (144, 143, 158, 159), (137, 136, 151, 152), (130, 296, 145), (205, 144, 159), (138, 137, 152, 153), (150, 149, 164, 165), (158, 157, 172, 173), (151, 150, 165, 166), (159, 158, 173, 174), (152, 151, 166, 167), (145, 296, 160), (205, 159, 174), (153, 152, 167, 168), (146, 145, 160, 161), (154, 153, 168, 169), (147, 146, 161, 162), (155, 154, 169, 170), (148, 147, 162, 163), (156, 155, 170, 171), (149, 148, 163, 164), (157, 156, 171, 172), (169, 168, 183, 184), (162, 161, 176, 177), (170, 169, 184, 185), (163, 162, 177, 178), (171, 170, 185, 186), (164, 163, 178, 179), (172, 171, 186, 187), (165, 164, 179, 180), (173, 172, 187, 188), (166, 165, 180, 181), (174, 173, 188, 189), (167, 166, 181, 182), (160, 296, 175), (205, 174, 189), (168, 167, 182, 183), (161, 160, 175, 176), (188, 187, 202, 203), (181, 180, 195, 196), (189, 188, 203, 204), (182, 181, 196, 197), (175, 296, 190), (205, 189, 204), (183, 182, 197, 198), (176, 175, 190, 191), (184, 183, 198, 199), (177, 176, 191, 192), (185, 184, 199, 200), (178, 177, 192, 193), (186, 185, 200, 201), (179, 178, 193, 194), (187, 186, 201, 202), (180, 179, 194, 195), (192, 191, 207, 208), (200, 199, 215, 216), (193, 192, 208, 209), (201, 200, 216, 217), (194, 193, 209, 210), (202, 201, 217, 218), (195, 194, 210, 211), (203, 202, 218, 219), (196, 195, 211, 212), (204, 203, 219, 220), (197, 196, 212, 213), (190, 296, 206), (205, 204, 220), (198, 197, 213, 214), (191, 190, 206, 207), (199, 198, 214, 215), (212, 211, 226, 227), (220, 219, 234, 235), (213, 212, 227, 228), (206, 296, 221), (205, 220, 235), (214, 213, 228, 229), (207, 206, 221, 222), (215, 214, 229, 230), (208, 207, 222, 223), (216, 215, 230, 231), (209, 208, 223, 224), (217, 216, 231, 232), (210, 209, 224, 225), (218, 217, 232, 233), (211, 210, 225, 226), (219, 218, 233, 234), (231, 230, 245, 246), (224, 223, 238, 239), (232, 231, 246, 247), (225, 224, 239, 240), (233, 232, 247, 248), (226, 225, 240, 241), (234, 233, 248, 249), (227, 226, 241, 242), (235, 234, 249, 250), (228, 227, 242, 243), (221, 296, 236), (205, 235, 250), (229, 228, 243, 244), (222, 221, 236, 237), (230, 229, 244, 245), (223, 222, 237, 238), (250, 249, 264, 265), (243, 242, 257, 258), (236, 296, 251), (205, 250, 265), (244, 243, 258, 259), (237, 236, 251, 252), (245, 244, 259, 260), (238, 237, 252, 253), (246, 245, 260, 261), (239, 238, 253, 254), (247, 246, 261, 262), (240, 239, 254, 255), (248, 247, 262, 263), (241, 240, 255, 256), (249, 248, 263, 264), (242, 241, 256, 257), (262, 261, 276, 277), (255, 254, 269, 270), (263, 262, 277, 278), (256, 255, 270, 271), (264, 263, 278, 279), (257, 256, 271, 272), (265, 264, 279, 280), (258, 257, 272, 273), (251, 296, 266), (205, 265, 280), (259, 258, 273, 274), (252, 251, 266, 267), (260, 259, 274, 275), (253, 252, 267, 268), (261, 260, 275, 276), (254, 253, 268, 269), (266, 296, 281), (205, 280, 295), (274, 273, 288, 289), (267, 266, 281, 282), (275, 274, 289, 290), (268, 267, 282, 283), (276, 275, 290, 291), (269, 268, 283, 284), (277, 276, 291, 292), (270, 269, 284, 285), (278, 277, 292, 293), (271, 270, 285, 286), (279, 278, 293, 294), (272, 271, 286, 287), (280, 279, 294, 295), (273, 272, 287, 288), (285, 284, 300, 301), (293, 292, 308, 309), (286, 285, 301, 302), (294, 293, 309, 310), (287, 286, 302, 303), (295, 294, 310, 311), (288, 287, 303, 304), (281, 296, 297), (205, 295, 311), (289, 288, 304, 305), (282, 281, 297, 298), (290, 289, 305, 306), (283, 282, 298, 299), (291, 290, 306, 307), (284, 283, 299, 300), (292, 291, 307, 308), (305, 304, 319, 320), (298, 297, 312, 313), (306, 305, 320, 321), (299, 298, 313, 314), (307, 306, 321, 322), (300, 299, 314, 315), (308, 307, 322, 323), (301, 300, 315, 316), (309, 308, 323, 324), (302, 301, 316, 317), (310, 309, 324, 325), (303, 302, 317, 318), (311, 310, 325, 326), (304, 303, 318, 319), (297, 296, 312), (205, 311, 326), (324, 323, 338, 339), (317, 316, 331, 332), (325, 324, 339, 340), (318, 317, 332, 333), (326, 325, 340, 341), (319, 318, 333, 334), (312, 296, 327), (205, 326, 341), (320, 319, 334, 335), (313, 312, 327, 328), (321, 320, 335, 336), (314, 313, 328, 329), (322, 321, 336, 337), (315, 314, 329, 330), (323, 322, 337, 338), (316, 315, 330, 331), (328, 327, 342, 343), (336, 335, 350, 351), (329, 328, 343, 344), (337, 336, 351, 352), (330, 329, 344, 345), (338, 337, 352, 353), (331, 330, 345, 346), (339, 338, 353, 354), (332, 331, 346, 347), (340, 339, 354, 355), (333, 332, 347, 348), (341, 340, 355, 356), (334, 333, 348, 349), (327, 296, 342), (205, 341, 356), (335, 334, 349, 350), (347, 346, 361, 362), (355, 354, 369, 370), (348, 347, 362, 363), (356, 355, 370, 371), (349, 348, 363, 364), (342, 296, 357), (205, 356, 371), (350, 349, 364, 365), (343, 342, 357, 358), (351, 350, 365, 366), (344, 343, 358, 359), (352, 351, 366, 367), (345, 344, 359, 360), (353, 352, 367, 368), (346, 345, 360, 361), (354, 353, 368, 369), (366, 365, 380, 381), (359, 358, 373, 374), (367, 366, 381, 382), (360, 359, 374, 375), (368, 367, 382, 383), (361, 360, 375, 376), (369, 368, 383, 384), (362, 361, 376, 377), (370, 369, 384, 385), (363, 362, 377, 378), (371, 370, 385, 386), (364, 363, 378, 379), (357, 296, 372), (205, 371, 386), (365, 364, 379, 380), (358, 357, 372, 373), (385, 384, 399, 400), (378, 377, 392, 393), (386, 385, 400, 401), (379, 378, 393, 394), (372, 296, 387), (205, 386, 401), (380, 379, 394, 395), (373, 372, 387, 388), (381, 380, 395, 396), (374, 373, 388, 389), (382, 381, 396, 397), (375, 374, 389, 390), (383, 382, 397, 398), (376, 375, 390, 391), (384, 383, 398, 399), (377, 376, 391, 392), (397, 396, 411, 412), (390, 389, 404, 405), (398, 397, 412, 413), (391, 390, 405, 406), (399, 398, 413, 414), (392, 391, 406, 407), (400, 399, 414, 415), (393, 392, 407, 408), (401, 400, 415, 416), (394, 393, 408, 409), (387, 296, 402), (205, 401, 416), (395, 394, 409, 410), (388, 387, 402, 403), (396, 395, 410, 411), (389, 388, 403, 404), (416, 415, 430, 431), (409, 408, 423, 424), (402, 296, 417), (205, 416, 431), (410, 409, 424, 425), (403, 402, 417, 418), (411, 410, 425, 426), (404, 403, 418, 419), (412, 411, 426, 427), (405, 404, 419, 420), (413, 412, 427, 428), (406, 405, 420, 421), (414, 413, 428, 429), (407, 406, 421, 422), (415, 414, 429, 430), (408, 407, 422, 423), (420, 419, 434, 435), (428, 427, 442, 443), (421, 420, 435, 436), (429, 428, 443, 444), (422, 421, 436, 437), (430, 429, 444, 445), (423, 422, 437, 438), (431, 430, 445, 446), (424, 423, 438, 439), (417, 296, 432), (205, 431, 446), (425, 424, 439, 440), (418, 417, 432, 433), (426, 425, 440, 441), (419, 418, 433, 434), (427, 426, 441, 442), (439, 438, 453, 454), (432, 296, 447), (205, 446, 461), (440, 439, 454, 455), (433, 432, 447, 448), (441, 440, 455, 456), (434, 433, 448, 449), (442, 441, 456, 457), (435, 434, 449, 450), (443, 442, 457, 458), (436, 435, 450, 451), (444, 443, 458, 459), (437, 436, 451, 452), (445, 444, 459, 460), (438, 437, 452, 453), (446, 445, 460, 461), (458, 457, 472, 473), (451, 450, 465, 466), (459, 458, 473, 474), (452, 451, 466, 467), (460, 459, 474, 475), (453, 452, 467, 468), (461, 460, 475, 476), (454, 453, 468, 469), (447, 296, 462), (205, 461, 476), (455, 454, 469, 470), (448, 447, 462, 463), (456, 455, 470, 471), (449, 448, 463, 464), (457, 456, 471, 472), (450, 449, 464, 465), (462, 296, 0), (205, 476, 481), (470, 469, 7, 8), (463, 462, 0, 1), (471, 470, 8, 477), (464, 463, 1, 2), (472, 471, 477, 478), (465, 464, 2, 3), (473, 472, 478, 479), (466, 465, 3, 4), (474, 473, 479, 9), (467, 466, 4, 5), (475, 474, 9, 480), (468, 467, 5, 6), (476, 475, 480, 481), (469, 468, 6, 7)])
me_sphere_001.materials.append(mat_material_003)
me_sphere_001.use_remesh_preserve_volume = False
me_sphere_001.use_remesh_preserve_attributes = False
me_sphere_001.use_mirror_vertex_groups = False
me_sphere_001.update()

# ---- objects
ob_sphere = bpy.data.objects.new('Sphere', me_sphere)
ob_flour_001 = bpy.data.objects.new('flour.001', me_sphere_002)
ob_flour = bpy.data.objects.new('flour', me_sphere_001)
ob_lamp = bpy.data.objects.new('Lamp', light_lamp)
ob_camera = bpy.data.objects.new('Camera', cam_camera)

# ---- transforms, parenting, visibility, modifiers, constraints
ob_sphere.location = (0.0, 0.0, 0.0)
ob_sphere.scale = (1.0, 1.0, 0.3148)
ob_sphere.lineart.crease_threshold = 0.0
ob_flour_001.parent = ob_sphere
ob_flour_001.matrix_parent_inverse = Matrix(((1.0, 0.0, 0.0, 0.0), (0.0, 1.0, 0.0, 0.0), (0.0, 0.0, 3.177, 0.0), (0.0, 0.0, 0.0, 1.0)))
ob_flour_001.location = (0.02447, -0.1249, -0.0002255)
ob_flour_001.rotation_euler = (0.0, -0.0, 1.386)
ob_flour_001.scale = (1.026, 0.9307, 0.3248)
ob_flour_001.lineart.crease_threshold = 0.0
ob_flour.parent = ob_sphere
ob_flour.matrix_parent_inverse = Matrix(((1.0, 0.0, 0.0, 0.0), (0.0, 1.0, 0.0, 0.0), (0.0, 0.0, 3.177, 0.0), (0.0, 0.0, 0.0, 1.0)))
ob_flour.location = (0.0, 0.0, 0.0)
ob_flour.scale = (1.03, 1.04, 0.3248)
ob_flour.lineart.crease_threshold = 0.0
ob_lamp.location = (4.076, 1.005, 5.904)
ob_lamp.rotation_euler = (0.6503, 0.05522, 1.866)
ob_lamp.lock_rotations_4d = False
ob_lamp.empty_display_type = 'ARROWS'
ob_lamp.color = (0.0, 0.0, 0.0, 0.0)
ob_lamp.lineart.crease_threshold = 0.0
ob_camera.location = (7.481, -6.508, 5.344)
ob_camera.rotation_euler = (1.109, 0.0, 0.8149)
ob_camera.lock_rotations_4d = False
ob_camera.empty_display_type = 'ARROWS'
ob_camera.color = (0.0, 0.0, 0.0, 0.0)
ob_camera.display_type = 'WIRE'
ob_camera.lineart.crease_threshold = 0.0

# ---- collection membership
col_collection_1.objects.link(ob_sphere)
col_collection_1.objects.link(ob_flour_001)
col_collection_1.objects.link(ob_flour)
col_collection_1.objects.link(ob_lamp)
col_collection_1.objects.link(ob_camera)

# ---- scene / render settings (as saved in the file)
scene.camera = ob_camera
scene.frame_start = 1; scene.frame_end = 250; scene.frame_set(1)
scene.render.engine = 'BLENDER_EEVEE_NEXT'
scene.render.resolution_percentage = 50
scene.render.dither_intensity = 0.0
scene.cycles.use_denoising = False
scene.cycles.samples = 128
scene.cycles.sampling_pattern = 'TABULATED_SOBOL'
scene.cycles.use_adaptive_sampling = False
scene.cycles.use_light_tree = False
scene.cycles.blur_glossy = 0.0
scene.cycles.sample_clamp_indirect = 0.0
scene.view_settings.view_transform = 'Standard'
bpy.context.view_layer.update()
